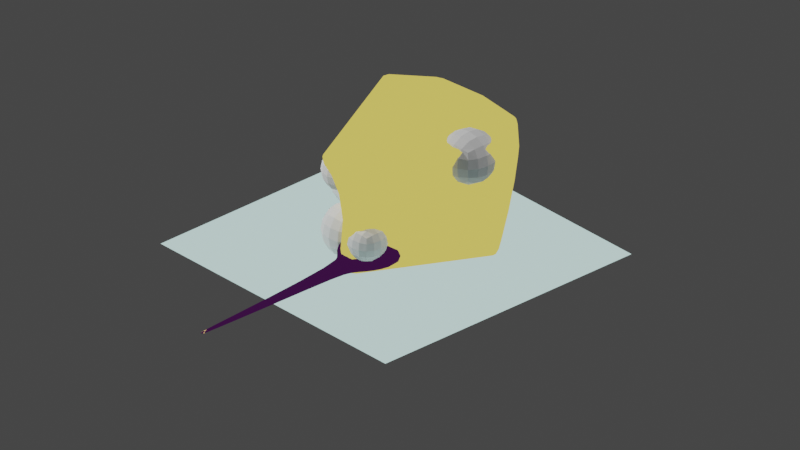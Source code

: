 # Source: rat.blend  (saved by Blender 3.5.10; exported with 4.5.12 LTS)
import bpy
from mathutils import Matrix  # noqa: F401  (used for matrix-valued properties, if any)

bpy.ops.wm.read_factory_settings(use_empty=True)
scene = bpy.context.scene
scene.name = 'Scene'

# ---- collections
col_collection = bpy.data.collections.new('Collection'); scene.collection.children.link(col_collection)
col_cheese_collection = bpy.data.collections.new('cheese-collection'); scene.collection.children.link(col_cheese_collection)
col_collection_3 = bpy.data.collections.new('Collection 3'); scene.collection.children.link(col_collection_3)

# ---- materials (node trees are filled in below, after node groups)
mat_floor = bpy.data.materials.new('floor')
mat_floor.use_transparent_shadow = False
mat_rat_fur = bpy.data.materials.new('rat-fur')
mat_rat_fur.use_transparent_shadow = False
mat_rat_outline = bpy.data.materials.new('rat-outline')
mat_rat_outline.use_backface_culling = True
mat_rat_outline.use_transparent_shadow = False
mat_cheese = bpy.data.materials.new('cheese')
mat_cheese.use_transparent_shadow = False

# ---- node groups
ng_auto_smooth = bpy.data.node_groups.new('Auto Smooth', 'GeometryNodeTree')
_s = ng_auto_smooth.interface.new_socket(name='Geometry', in_out='OUTPUT', socket_type='NodeSocketGeometry')
_s = ng_auto_smooth.interface.new_socket(name='Geometry', in_out='INPUT', socket_type='NodeSocketGeometry')
_s = ng_auto_smooth.interface.new_socket(name='Angle', in_out='INPUT', socket_type='NodeSocketFloat')
_s.subtype = 'ANGLE'
_s.min_value = 0.0
_s.max_value = 3.142
ng_auto_smooth.is_modifier = True
_N = ng_auto_smooth.nodes; _L = ng_auto_smooth.links
n0 = _N.new('NodeGroupOutput'); n0.name = 'Group Output'; n0.location = (480, -100)
n1 = _N.new('NodeGroupInput'); n1.name = 'Group Input'; n1.location = (-420, -300)
n2 = _N.new('NodeGroupInput'); n2.name = 'Group Input.001'; n2.location = (-60, -100)
n3 = _N.new('GeometryNodeSetShadeSmooth'); n3.name = 'Set Shade Smooth'; n3.location = (120, -100)
n3.domain = 'EDGE'
n4 = _N.new('GeometryNodeSetShadeSmooth'); n4.name = 'Set Shade Smooth.001'; n4.location = (300, -100)
n5 = _N.new('GeometryNodeInputMeshEdgeAngle'); n5.name = 'Edge Angle'; n5.location = (-420, -220)
n6 = _N.new('GeometryNodeInputEdgeSmooth'); n6.name = 'Is Edge Smooth'; n6.location = (-60, -160)
n7 = _N.new('GeometryNodeInputShadeSmooth'); n7.name = 'Is Face Smooth'; n7.location = (-240, -340)
n8 = _N.new('FunctionNodeBooleanMath'); n8.name = 'Boolean Math'; n8.location = (-60, -220)
n9 = _N.new('FunctionNodeCompare'); n9.name = 'Compare'; n9.location = (-240, -180)
n9.operation = 'LESS_EQUAL'
_L.new(n5.outputs[0], n9.inputs[0])
_L.new(n4.outputs[0], n0.inputs[0])
_L.new(n1.outputs[1], n9.inputs[1])
_L.new(n9.outputs[0], n8.inputs[0])
_L.new(n7.outputs[0], n8.inputs[1])
_L.new(n2.outputs[0], n3.inputs[0])
_L.new(n6.outputs[0], n3.inputs[1])
_L.new(n3.outputs[0], n4.inputs[0])
_L.new(n8.outputs[0], n3.inputs[2])
n0.is_active_output = True

# ---- material node trees
mat_floor.use_nodes = True; mat_floor.node_tree.nodes.clear()
_N = mat_floor.node_tree.nodes; _L = mat_floor.node_tree.links
n0 = _N.new('ShaderNodeShaderToRGB'); n0.name = 'Shader to RGB'; n0.location = (166, 302)
n1 = _N.new('ShaderNodeOutputMaterial'); n1.name = 'Material Output'; n1.location = (661, 298)
n2 = _N.new('ShaderNodeBsdfPrincipled'); n2.name = 'Principled BSDF'; n2.location = (-128, 306)
n2.distribution = 'GGX'
n2.subsurface_method = 'RANDOM_WALK_SKIN'
n2.inputs[3].default_value = 1.45
n2.inputs[27].default_value = (0.0, 0.0, 0.0, 1.0)
n2.inputs[28].default_value = 1.0
n3 = _N.new('ShaderNodeValToRGB'); n3.name = 'ColorRamp'; n3.location = (371, 305)
n3.color_ramp.interpolation = 'CONSTANT'
while len(n3.color_ramp.elements) > 1: n3.color_ramp.elements.remove(n3.color_ramp.elements[-1])
n3.color_ramp.elements[0].position = 0.0; n3.color_ramp.elements[0].color = (0.1313, 0.006778, 0.03539, 1.0)
_e = n3.color_ramp.elements.new(0.1); _e.color = (0.01249, 0.0275, 0.09101, 1.0)
_e = n3.color_ramp.elements.new(0.2159); _e.color = (0.03268, 0.1711, 0.4528, 1.0)
_e = n3.color_ramp.elements.new(0.3659); _e.color = (0.1317, 0.4498, 0.7231, 1.0)
_e = n3.color_ramp.elements.new(0.4318); _e.color = (0.569, 0.7942, 0.7676, 1.0)
_e = n3.color_ramp.elements.new(0.7); _e.color = (0.9892, 1.0, 0.7077, 1.0)
_e = n3.color_ramp.elements.new(0.9); _e.color = (0.9172, 1.0, 0.5904, 1.0)
_L.new(n2.outputs[0], n0.inputs[0])
_L.new(n0.outputs[0], n3.inputs[0])
_L.new(n3.outputs[0], n1.inputs[0])
n1.is_active_output = True
mat_rat_fur.use_nodes = True; mat_rat_fur.node_tree.nodes.clear()
_N = mat_rat_fur.node_tree.nodes; _L = mat_rat_fur.node_tree.links
n0 = _N.new('ShaderNodeShaderToRGB'); n0.name = 'Shader to RGB'; n0.location = (166, 302)
n1 = _N.new('ShaderNodeOutputMaterial'); n1.name = 'Material Output'; n1.location = (661, 298)
n2 = _N.new('ShaderNodeBsdfPrincipled'); n2.name = 'Principled BSDF'; n2.location = (-128, 306)
n2.distribution = 'GGX'
n2.subsurface_method = 'RANDOM_WALK_SKIN'
n2.inputs[3].default_value = 1.45
n2.inputs[27].default_value = (0.0, 0.0, 0.0, 1.0)
n2.inputs[28].default_value = 1.0
n3 = _N.new('ShaderNodeValToRGB'); n3.name = 'ColorRamp'; n3.location = (371, 305)
n3.color_ramp.interpolation = 'CONSTANT'
while len(n3.color_ramp.elements) > 1: n3.color_ramp.elements.remove(n3.color_ramp.elements[-1])
n3.color_ramp.elements[0].position = 0.0; n3.color_ramp.elements[0].color = (0.1313, 0.006778, 0.03539, 1.0)
_e = n3.color_ramp.elements.new(0.1); _e.color = (0.1313, 0.006778, 0.03539, 1.0)
_e = n3.color_ramp.elements.new(0.2159); _e.color = (0.4528, 0.1026, 0.03556, 1.0)
_e = n3.color_ramp.elements.new(0.3114); _e.color = (0.5333, 0.1931, 0.102, 1.0)
_e = n3.color_ramp.elements.new(0.4591); _e.color = (0.7231, 0.4462, 0.1728, 1.0)
_e = n3.color_ramp.elements.new(0.6); _e.color = (0.851, 0.6886, 0.2657, 1.0)
_e = n3.color_ramp.elements.new(0.7); _e.color = (0.9172, 1.0, 0.5904, 1.0)
_e = n3.color_ramp.elements.new(0.9); _e.color = (0.9172, 1.0, 0.5904, 1.0)
_L.new(n2.outputs[0], n0.inputs[0])
_L.new(n0.outputs[0], n3.inputs[0])
_L.new(n3.outputs[0], n1.inputs[0])
n1.is_active_output = True
mat_rat_outline.use_nodes = True; mat_rat_outline.node_tree.nodes.clear()
_N = mat_rat_outline.node_tree.nodes; _L = mat_rat_outline.node_tree.links
n0 = _N.new('ShaderNodeOutputMaterial'); n0.name = 'Material Output'; n0.location = (300, 300)
n1 = _N.new('ShaderNodeEmission'); n1.name = 'Emission'; n1.location = (80, 285)
n1.inputs[0].default_value = (0.0357, 0.004807, 0.0451, 1.0)
_L.new(n1.outputs[0], n0.inputs[0])
n0.is_active_output = True
mat_cheese.use_nodes = True; mat_cheese.node_tree.nodes.clear()
_N = mat_cheese.node_tree.nodes; _L = mat_cheese.node_tree.links
n0 = _N.new('ShaderNodeShaderToRGB'); n0.name = 'Shader to RGB'; n0.location = (166, 302)
n1 = _N.new('ShaderNodeOutputMaterial'); n1.name = 'Material Output'; n1.location = (661, 298)
n2 = _N.new('ShaderNodeBsdfPrincipled'); n2.name = 'Principled BSDF'; n2.location = (-128, 306)
n2.distribution = 'GGX'
n2.subsurface_method = 'RANDOM_WALK_SKIN'
n2.inputs[3].default_value = 1.45
n2.inputs[27].default_value = (0.0, 0.0, 0.0, 1.0)
n2.inputs[28].default_value = 1.0
n3 = _N.new('ShaderNodeValToRGB'); n3.name = 'ColorRamp'; n3.location = (371, 305)
n3.color_ramp.interpolation = 'CONSTANT'
while len(n3.color_ramp.elements) > 1: n3.color_ramp.elements.remove(n3.color_ramp.elements[-1])
n3.color_ramp.elements[0].position = 0.0; n3.color_ramp.elements[0].color = (0.1313, 0.01128, 0.01732, 1.0)
_e = n3.color_ramp.elements.new(0.1); _e.color = (0.1297, 0.01098, 0.01768, 1.0)
_e = n3.color_ramp.elements.new(0.1977); _e.color = (0.4528, 0.1974, 0.03705, 1.0)
_e = n3.color_ramp.elements.new(0.3114); _e.color = (0.5333, 0.2933, 0.048, 1.0)
_e = n3.color_ramp.elements.new(0.4591); _e.color = (0.7231, 0.582, 0.1085, 1.0)
_e = n3.color_ramp.elements.new(0.6); _e.color = (0.851, 0.7445, 0.08305, 1.0)
_e = n3.color_ramp.elements.new(0.7205); _e.color = (0.9752, 1.0, 0.1938, 1.0)
_e = n3.color_ramp.elements.new(0.8409); _e.color = (0.9172, 1.0, 0.5904, 1.0)
_L.new(n2.outputs[0], n0.inputs[0])
_L.new(n0.outputs[0], n3.inputs[0])
_L.new(n3.outputs[0], n1.inputs[0])
n1.is_active_output = True

# ---- world
world_world = bpy.data.worlds.new('World'); scene.world = world_world
world_world.use_nodes = True; world_world.node_tree.nodes.clear()
_N = world_world.node_tree.nodes; _L = world_world.node_tree.links
n0 = _N.new('ShaderNodeOutputWorld'); n0.name = 'World Output'; n0.location = (300, 300)
n1 = _N.new('ShaderNodeBackground'); n1.name = 'Background'; n1.location = (10, 300)
n1.inputs[0].default_value = (0.05088, 0.05088, 0.05088, 1.0)
_L.new(n1.outputs[0], n0.inputs[0])
n0.is_active_output = True
world_world.color = (0.05088, 0.05088, 0.05088)
world_world.use_sun_shadow = False
world_world.sun_shadow_jitter_overblur = 0.0

# ---- cameras
cam_camera = bpy.data.cameras.new('Camera')
cam_camera.type = 'ORTHO'
cam_camera.ortho_scale = 2.4

# ---- lights
light_sun = bpy.data.lights.new('Sun', 'SUN')
light_sun.transmission_factor = 0.0
light_sun.use_shadow = False
light_sun.energy = 0.5
light_point_002 = bpy.data.lights.new('Point.002', 'POINT')
light_point_002.transmission_factor = 0.0
light_point_002.use_shadow = False
light_point_002.energy = 40.0
light_point_002.shadow_maximum_resolution = 0.006
light_point_002.use_absolute_resolution = True
light_point_003 = bpy.data.lights.new('Point.003', 'POINT')
light_point_003.transmission_factor = 0.0
light_point_003.energy = 60.0
light_point_003.shadow_maximum_resolution = 0.006
light_point_003.use_absolute_resolution = True

# ---- meshes
me_plane = bpy.data.meshes.new('Plane')
me_plane.from_pydata([(-0.5, -0.5, 0.0), (0.5, -0.5, 0.0), (-0.5, 0.5, 0.0), (0.5, 0.5, 0.0)], [], [(0, 1, 3, 2)])
_uv = me_plane.uv_layers.new(name='UVMap')
_uv.uv.foreach_set('vector', [0.0, 0.0, 1.0, 0.0, 1.0, 1.0, 0.0, 1.0])
me_plane.materials.append(mat_floor)
me_plane.update()
me_cube_003 = bpy.data.meshes.new('Cube.003')
me_cube_003.from_pydata([(0.1027, 0.03412, 0.05841), (0.1198, 0.05113, 0.1301), (0.05016, 0.08439, 0.02467), (0.03424, 0.09757, 0.08846), (0.1116, 0.04477, 0.05375), (0.1307, 0.06345, 0.1225), (0.05506, 0.08534, 0.03846), (0.0388, 0.1062, 0.08255), (0.007802, 0.2299, 0.03803), (0.01739, 0.2799, 0.02954), (0.01188, 0.2802, 0.05052), (0.0, 0.2834, 0.02813), (0.0, 0.285, 0.05535), (0.0, 0.2288, 0.04113), (0.01896, 0.252, 0.02073), (0.01719, 0.2577, 0.0469), (0.0, 0.2563, 0.05552), (0.0, 0.2539, 0.01703), (0.0199, 0.2705, 0.02438), (0.01755, 0.2715, 0.05096), (0.0, 0.2707, 0.05852), (0.0, 0.2719, 0.02028), (0.01371, 0.2426, 0.04255), (0.0, 0.244, 0.04896), (0.0, 0.2346, 0.01667), (0.01622, 0.2831, 0.04145), (0.0, 0.2893, 0.04448), (0.02506, 0.2545, 0.03414), (0.02513, 0.2714, 0.0383), (0.0626, -0.1747, 0.01241), (0.06223, -0.1726, 0.06202), (0.08898, -0.02646, 0.0187), (0.08048, -0.01911, 0.08164), (0.0, -0.0106, 0.1348), (0.0, -0.02876, 0.0002663), (0.04096, -0.01259, 0.122), (0.0491, -0.0275, 0.001631), (0.08403, -0.14, 0.07854), (0.0, -0.1333, 0.1251), (0.0, -0.1338, 8.957e-05), (0.04025, -0.1338, 0.1154), (0.04194, -0.1362, 0.001042), (0.08815, -0.1376, 0.01479), (0.04612, 0.08274, 0.0181), (0.0, 0.1134, 0.09374), (0.0, 0.08605, 0.004324), (0.02477, 0.1098, 0.08907), (0.02796, 0.0836, 0.007562), (0.09812, -0.08679, 0.01528), (0.09282, -0.08571, 0.08809), (0.0, -0.08396, 0.1426), (0.0, -0.08522, -3.725e-09), (0.04651, -0.08295, 0.1312), (0.05139, -0.08681, 0.0008607), (0.0, -0.774, 0.005681), (0.0, -0.7803, 0.01142), (0.0, -0.2419, 0.002579), (0.0, -0.2409, 0.03853), (0.002821, -0.772, 0.006974), (0.002465, -0.7767, 0.009879), (0.01707, -0.2415, 0.009442), (0.01701, -0.2409, 0.02964), (0.01266, 0.2327, 0.01745), (0.1192, 0.03097, 0.0909), (0.1313, 0.04558, 0.08451), (0.06759, 0.05546, 0.03685), (0.07197, 0.08164, 0.1379), (0.07733, 0.0678, 0.03304), (0.08789, 0.0975, 0.1259), (0.08417, 0.06535, 0.07888), (0.06944, 0.04999, 0.09439), (0.113, 0.07896, 0.1305), (0.1168, 0.06123, 0.08226), (0.1031, 0.06706, 0.1402), (0.09765, 0.05385, 0.04228), (0.09383, 0.03598, 0.09574), (0.04828, 0.09529, 0.1024), (0.06497, 0.07809, 0.02857), (0.05359, 0.1057, 0.09373), (0.06397, 0.0804, 0.07111), (0.08781, 0.04228, 0.04801), (0.05679, 0.07067, 0.02954), (0.1229, 0.03848, 0.1124), (0.0524, 0.1005, 0.07121), (0.1353, 0.05363, 0.1068), (0.09524, 0.09694, 0.1056), (0.06829, 0.06097, 0.1176), (0.09673, 0.04516, 0.1209), (0.1202, 0.07417, 0.1101), (0.06993, 0.1011, 0.0899), (0.1126, 0.03, 0.07341), (0.1223, 0.04106, 0.06796), (0.07051, 0.05034, 0.06661), (0.07928, 0.05598, 0.05525), (0.09168, 0.0349, 0.07295), (0.1071, 0.0513, 0.05848), (0.06382, 0.07065, 0.0548), (0.0, -0.5169, 0.002604), (0.0, -0.5169, 0.02248), (0.008569, -0.5162, 0.006775), (0.008781, -0.5162, 0.01674), (0.0, -0.7973, 0.008371), (0.0, -0.1966, 0.05571), (0.01961, -0.2412, 0.01991), (0.003076, -0.7778, 0.008433), (0.01052, -0.5162, 0.01208), (0.008462, -0.2415, 0.004017), (0.009505, -0.2409, 0.03688), (0.001801, -0.7764, 0.006133), (0.001589, -0.7788, 0.01074), (0.004604, -0.5167, 0.02127), (0.004403, -0.5167, 0.003073), (0.001423, -0.7962, 0.008367), (0.0, -0.2042, 0.002445), (0.03214, -0.2058, 0.01013), (0.0219, -0.1964, 0.04981), (0.0156, -0.2057, 0.004599), (0.09636, -0.02346, 0.04297), (0.1103, -0.08667, 0.04612), (0.09977, -0.1424, 0.04028), (0.03481, -0.2023, 0.02383), (0.07265, -0.1789, 0.03199), (0.0, -0.1692, 0.0012), (0.03214, -0.1717, 0.002875), (0.0, 0.2134, 0.01633), (0.0, 0.1951, 0.01486), (0.01428, 0.203, 0.01819), (0.01364, 0.2155, 0.01846), (0.0, 0.2037, 0.04235), (0.0, 0.2158, 0.0377), (0.0147, 0.2008, 0.02761), (0.01354, 0.219, 0.02719), (0.00629, 0.2162, 0.0336), (0.007062, 0.2031, 0.0374), (0.01009, 0.2135, 0.01679), (0.01034, 0.2023, 0.01616), (0.03018, -0.1984, 0.03936), (0.0, -0.1669, 0.08889), (0.03204, -0.1688, 0.08231), (0.02655, 0.155, 0.02657), (0.01877, 0.153, 0.01282), (0.02672, 0.1537, 0.01828), (0.0608, 0.0621, 0.05947), (0.06091, 0.06531, 0.08578), (0.0, 0.1203, 0.08461), (0.06009, 0.0882, 0.06656), (0.05929, 0.08025, 0.04967), (0.0439, 0.08688, 0.03077), (0.02406, 0.1172, 0.07785), (0.04023, 0.09765, 0.05493), (0.05163, 0.07303, 0.03476), (0.04938, 0.07362, 0.05823), (0.0, 0.09988, 0.005659), (0.0257, 0.1007, 0.008856), (0.04235, 0.09653, 0.01814)], [], [(88, 71, 5, 84), (84, 5, 1, 82), (80, 74, 4, 0), (71, 73, 1, 5), (26, 12, 10, 25), (27, 15, 22, 131), (125, 135, 140, 153, 152), (22, 23, 13, 8), (148, 149, 130, 133), (19, 20, 16, 15), (21, 18, 14, 17), (28, 19, 15, 27), (25, 10, 19, 28), (11, 9, 18, 21), (10, 12, 20, 19), (15, 16, 23, 22), (17, 14, 62, 24), (126, 130, 139, 141), (9, 25, 28, 18), (18, 28, 27, 14), (11, 26, 25, 9), (42, 119, 121, 29), (41, 42, 29, 123), (40, 38, 137, 138), (61, 103, 120, 136), (29, 121, 120, 114), (37, 40, 138, 30), (39, 41, 123, 122), (45, 47, 36, 34), (148, 144, 44, 46), (46, 44, 33, 35), (47, 43, 31, 36), (119, 118, 49, 37), (49, 52, 40, 37), (52, 50, 38, 40), (41, 39, 51, 53), (135, 126, 141, 140), (133, 128, 144, 148), (132, 8, 13, 129), (131, 22, 8, 132), (134, 62, 14, 127), (31, 117, 118, 48), (36, 31, 48, 53), (35, 33, 50, 52), (32, 35, 52, 49), (34, 36, 53, 51), (106, 116, 114, 60), (105, 100, 59, 104), (112, 109, 55, 101), (111, 99, 58, 108), (110, 98, 55, 109), (14, 27, 131, 127), (91, 64, 63, 90), (95, 72, 64, 91), (94, 75, 70, 92), (96, 79, 69, 93), (78, 76, 66, 68), (81, 77, 67, 65), (89, 78, 68, 85), (87, 73, 66, 86), (82, 1, 73, 87), (90, 63, 75, 94), (93, 69, 72, 95), (68, 66, 73, 71), (65, 67, 74, 80), (85, 68, 71, 88), (83, 7, 78, 89), (2, 6, 77, 81), (7, 3, 76, 78), (92, 70, 143, 142), (86, 3, 143, 70), (69, 85, 88, 72), (63, 82, 87, 75), (75, 87, 86, 70), (79, 89, 85, 69), (64, 84, 82, 63), (72, 88, 84, 64), (65, 92, 142, 81), (67, 93, 95, 74), (0, 90, 94, 80), (77, 96, 93, 67), (80, 94, 92, 65), (74, 95, 91, 4), (4, 91, 90, 0), (107, 57, 98, 110), (106, 60, 99, 111), (103, 61, 100, 105), (60, 103, 105, 99), (108, 112, 101, 54), (99, 105, 104, 58), (103, 60, 114, 120), (116, 123, 29, 114), (58, 104, 112, 108), (56, 106, 111, 97), (61, 107, 110, 100), (100, 110, 109, 59), (97, 111, 108, 54), (104, 59, 109, 112), (136, 115, 107, 61), (30, 138, 115, 136), (116, 106, 56, 113), (117, 150, 151, 32), (48, 42, 41, 53), (121, 119, 37, 30), (120, 121, 30, 136), (122, 123, 116, 113), (131, 132, 133, 130), (130, 126, 127, 131), (132, 129, 128, 133), (124, 134, 135, 125), (134, 127, 126, 135), (24, 62, 134, 124), (107, 115, 102, 57), (139, 147, 154, 141), (48, 118, 119, 42), (138, 137, 102, 115), (118, 117, 32, 49), (140, 141, 154, 153), (76, 3, 86, 66), (150, 117, 31, 43), (151, 46, 35, 32), (139, 130, 149, 147), (145, 146, 6, 83), (6, 146, 96, 77), (145, 83, 89, 79), (146, 145, 79, 96), (83, 6, 147, 149), (6, 2, 154, 147), (142, 143, 151, 150), (7, 83, 149, 148), (2, 81, 43, 154), (3, 7, 148, 46), (81, 142, 150, 43), (143, 3, 46, 151), (153, 154, 43, 47), (152, 153, 47, 45)])
me_cube_003.polygons.foreach_set('use_smooth', [True] * 136)
_uv = me_cube_003.uv_layers.new(name='UVMap')
_uv.uv.foreach_set('vector', [0.5625, 0.6875, 0.625, 0.6875, 0.625, 0.75, 0.5625, 0.75, 0.5625, 0.75, 0.625, 0.75, 0.625, 1.0, 0.5625, 1.0, 0.125, 0.6875, 0.375, 0.6875, 0.375, 0.75, 0.125, 0.75, 0.625, 0.6875, 0.875, 0.6875, 0.875, 0.75, 0.625, 0.75, 0.5, 0.375, 0.625, 0.375, 0.625, 0.5, 0.5, 0.5, 0.5, 0.625, 0.625, 0.625, 0.625, 0.6875, 0.4997, 0.6821, 0.25, 0.502, 0.3125, 0.502, 0.3125, 0.5279, 0.3125, 0.554, 0.25, 0.5548, 0.625, 0.6875, 0.75, 0.6875, 0.75, 0.75, 0.625, 0.75, 0.6875, 0.5577, 0.625, 0.5625, 0.625, 0.5019, 0.6875, 0.5021, 0.625, 0.5625, 0.75, 0.5625, 0.75, 0.625, 0.625, 0.625, 0.25, 0.5625, 0.375, 0.5625, 0.375, 0.625, 0.25, 0.625, 0.5, 0.5625, 0.625, 0.5625, 0.625, 0.625, 0.5, 0.625, 0.5, 0.5, 0.625, 0.5, 0.625, 0.5625, 0.5, 0.5625, 0.25, 0.5, 0.375, 0.5, 0.375, 0.5625, 0.25, 0.5625, 0.625, 0.5, 0.75, 0.5, 0.75, 0.5625, 0.625, 0.5625, 0.625, 0.625, 0.75, 0.625, 0.75, 0.6875, 0.625, 0.6875, 0.25, 0.625, 0.375, 0.625, 0.3282, 0.6875, 0.25, 0.6875, 0.375, 0.5019, 0.625, 0.5019, 0.4789, 0.5281, 0.375, 0.5272, 0.375, 0.5, 0.5, 0.5, 0.5, 0.5625, 0.375, 0.5625, 0.375, 0.5625, 0.5, 0.5625, 0.5, 0.625, 0.375, 0.625, 0.375, 0.375, 0.5, 0.375, 0.5, 0.5, 0.375, 0.5, 0.375, 0.6875, 0.5158, 0.6875, 0.5341, 0.75, 0.375, 0.75, 0.3125, 0.6875, 0.375, 0.6875, 0.375, 0.75, 0.3125, 0.7195, 0.6875, 0.6875, 0.75, 0.6875, 0.75, 0.7206, 0.6875, 0.7184, 0.625, 0.5, 0.5, 0.5, 0.5, 0.5, 0.5595, 0.5, 0.375, 0.75, 0.5341, 0.75, 0.4916, 0.8125, 0.375, 0.8125, 0.625, 0.6875, 0.6875, 0.6875, 0.6875, 0.7184, 0.625, 0.75, 0.25, 0.6875, 0.3125, 0.6875, 0.3125, 0.7195, 0.25, 0.7164, 0.25, 0.5625, 0.3125, 0.5625, 0.3125, 0.625, 0.25, 0.625, 0.6875, 0.5577, 0.75, 0.5579, 0.75, 0.5625, 0.6875, 0.5625, 0.6875, 0.5625, 0.75, 0.5625, 0.75, 0.625, 0.6875, 0.625, 0.3125, 0.5625, 0.375, 0.5625, 0.375, 0.625, 0.3125, 0.625, 0.5158, 0.6875, 0.4858, 0.6562, 0.625, 0.6562, 0.625, 0.6875, 0.625, 0.6562, 0.6875, 0.6562, 0.6875, 0.6875, 0.625, 0.6875, 0.6875, 0.6562, 0.75, 0.6562, 0.75, 0.6875, 0.6875, 0.6875, 0.3125, 0.6875, 0.25, 0.6875, 0.25, 0.6562, 0.3125, 0.6562, 0.3125, 0.502, 0.375, 0.5019, 0.375, 0.5272, 0.3125, 0.5279, 0.6875, 0.5021, 0.75, 0.5023, 0.75, 0.5579, 0.6875, 0.5577, 0.5252, 0.75, 0.625, 0.75, 0.625, 0.875, 0.5273, 0.875, 0.5114, 0.6774, 0.625, 0.6875, 0.625, 0.75, 0.5252, 0.75, 0.3672, 0.7395, 0.3282, 0.6875, 0.375, 0.625, 0.375, 0.682, 0.375, 0.625, 0.4814, 0.625, 0.4858, 0.6562, 0.375, 0.6562, 0.3125, 0.625, 0.375, 0.625, 0.375, 0.6562, 0.3125, 0.6562, 0.6875, 0.625, 0.75, 0.625, 0.75, 0.6562, 0.6875, 0.6562, 0.625, 0.625, 0.6875, 0.625, 0.6875, 0.6562, 0.625, 0.6562, 0.25, 0.625, 0.3125, 0.625, 0.3125, 0.6562, 0.25, 0.6562, 0.25, 0.5, 0.2781, 0.5, 0.375, 0.5, 0.375, 0.5, 0.5, 0.625, 0.625, 0.625, 0.625, 0.75, 0.5, 0.75, 0.5, 0.875, 0.625, 0.875, 0.625, 1.0, 0.5, 1.0, 0.25, 0.625, 0.375, 0.625, 0.375, 0.75, 0.25, 0.75, 0.75, 0.625, 0.875, 0.625, 0.875, 0.75, 0.75, 0.75, 0.375, 0.625, 0.5, 0.625, 0.4951, 0.6819, 0.375, 0.682, 0.4375, 0.75, 0.5, 0.75, 0.5, 1.0, 0.4375, 1.0, 0.4375, 0.6875, 0.5, 0.6875, 0.5, 0.75, 0.4375, 0.75, 0.4375, 0.0625, 0.5, 0.0625, 0.5, 0.125, 0.4375, 0.125, 0.4375, 0.5625, 0.5, 0.5625, 0.5, 0.625, 0.4375, 0.625, 0.625, 0.5625, 0.875, 0.5625, 0.875, 0.625, 0.625, 0.625, 0.125, 0.5625, 0.375, 0.5625, 0.375, 0.625, 0.125, 0.625, 0.5625, 0.5625, 0.625, 0.5625, 0.625, 0.625, 0.5625, 0.625, 0.5625, 0.0625, 0.625, 0.0625, 0.625, 0.125, 0.5625, 0.125, 0.5625, 0.0, 0.625, 0.0, 0.625, 0.0625, 0.5625, 0.0625, 0.4375, 0.0, 0.5, 0.0, 0.5, 0.0625, 0.4375, 0.0625, 0.4375, 0.625, 0.5, 0.625, 0.5, 0.6875, 0.4375, 0.6875, 0.625, 0.625, 0.875, 0.625, 0.875, 0.6875, 0.625, 0.6875, 0.125, 0.625, 0.375, 0.625, 0.375, 0.6875, 0.125, 0.6875, 0.5625, 0.625, 0.625, 0.625, 0.625, 0.6875, 0.5625, 0.6875, 0.5625, 0.5, 0.625, 0.5, 0.625, 0.5625, 0.5625, 0.5625, 0.125, 0.5, 0.375, 0.5, 0.375, 0.5625, 0.125, 0.5625, 0.625, 0.5, 0.875, 0.5, 0.875, 0.5625, 0.625, 0.5625, 0.4375, 0.125, 0.5, 0.125, 0.5, 0.1533, 0.4375, 0.1566, 0.5625, 0.125, 0.5625, 0.1875, 0.5, 0.1533, 0.5, 0.125, 0.5, 0.625, 0.5625, 0.625, 0.5625, 0.6875, 0.5, 0.6875, 0.5, 0.0, 0.5625, 0.0, 0.5625, 0.0625, 0.5, 0.0625, 0.5, 0.0625, 0.5625, 0.0625, 0.5625, 0.125, 0.5, 0.125, 0.5, 0.5625, 0.5625, 0.5625, 0.5625, 0.625, 0.5, 0.625, 0.5, 0.75, 0.5625, 0.75, 0.5625, 1.0, 0.5, 1.0, 0.5, 0.6875, 0.5625, 0.6875, 0.5625, 0.75, 0.5, 0.75, 0.375, 0.125, 0.4375, 0.125, 0.4375, 0.1566, 0.375, 0.1875, 0.375, 0.625, 0.4375, 0.625, 0.4375, 0.6875, 0.375, 0.6875, 0.375, 0.0, 0.4375, 0.0, 0.4375, 0.0625, 0.375, 0.0625, 0.375, 0.5625, 0.4375, 0.5625, 0.4375, 0.625, 0.375, 0.625, 0.375, 0.0625, 0.4375, 0.0625, 0.4375, 0.125, 0.375, 0.125, 0.375, 0.6875, 0.4375, 0.6875, 0.4375, 0.75, 0.375, 0.75, 0.375, 0.75, 0.4375, 0.75, 0.4375, 1.0, 0.375, 1.0, 0.75, 0.5, 0.875, 0.5, 0.875, 0.625, 0.75, 0.625, 0.25, 0.5, 0.375, 0.5, 0.375, 0.625, 0.25, 0.625, 0.5, 0.5, 0.625, 0.5, 0.625, 0.625, 0.5, 0.625, 0.375, 0.5, 0.5, 0.5, 0.5, 0.625, 0.375, 0.625, 0.375, 0.875, 0.5, 0.875, 0.5, 1.0, 0.375, 1.0, 0.375, 0.625, 0.5, 0.625, 0.5, 0.75, 0.375, 0.75, 0.5, 0.5, 0.375, 0.5, 0.375, 0.5, 0.5, 0.5, 0.2883, 0.75, 0.3125, 0.7195, 0.375, 0.75, 0.3125, 0.75, 0.375, 0.75, 0.5, 0.75, 0.5, 0.875, 0.375, 0.875, 0.125, 0.5, 0.25, 0.5, 0.25, 0.625, 0.125, 0.625, 0.625, 0.5, 0.75, 0.5, 0.75, 0.625, 0.625, 0.625, 0.625, 0.625, 0.75, 0.625, 0.75, 0.75, 0.625, 0.75, 0.125, 0.625, 0.25, 0.625, 0.25, 0.75, 0.125, 0.75, 0.5, 0.75, 0.625, 0.75, 0.625, 0.875, 0.5, 0.875, 0.5595, 0.5, 0.625, 0.5, 0.75, 0.5, 0.625, 0.5, 0.625, 0.75, 0.6875, 0.7184, 0.625, 0.8125, 0.5551, 0.8125, 0.2781, 0.5, 0.25, 0.5, 0.125, 0.5, 0.125, 0.5, 0.4814, 0.625, 0.514, 0.5703, 0.625, 0.5704, 0.625, 0.625, 0.375, 0.6562, 0.375, 0.6875, 0.3125, 0.6875, 0.3125, 0.6562, 0.5341, 0.75, 0.5158, 0.6875, 0.625, 0.6875, 0.625, 0.75, 0.4916, 0.8125, 0.5341, 0.75, 0.625, 0.75, 0.5551, 0.8125, 0.25, 0.7164, 0.3125, 0.7195, 0.2883, 0.75, 0.25, 0.75, 0.625, 0.5, 0.6875, 0.5, 0.6875, 0.5021, 0.625, 0.5019, 0.625, 0.5019, 0.375, 0.5019, 0.4236, 0.5, 0.625, 0.5, 0.6875, 0.5, 0.75, 0.5, 0.75, 0.5023, 0.6875, 0.5021, 0.2519, 0.5, 0.3125, 0.5, 0.3125, 0.502, 0.25, 0.502, 0.3342, 0.5, 0.375, 0.5, 0.375, 0.5019, 0.3125, 0.502, 0.25, 0.6875, 0.3282, 0.6875, 0.3672, 0.7395, 0.25, 0.7411, 0.75, 0.5, 0.625, 0.5, 0.875, 0.5, 0.875, 0.5, 0.4789, 0.5281, 0.5187, 0.5625, 0.375, 0.5556, 0.375, 0.5272, 0.375, 0.6562, 0.4858, 0.6562, 0.5158, 0.6875, 0.375, 0.6875, 0.6875, 0.7184, 0.75, 0.7206, 0.75, 0.75, 0.6875, 0.75, 0.4858, 0.6562, 0.4814, 0.625, 0.625, 0.625, 0.625, 0.6562, 0.3125, 0.5279, 0.375, 0.5272, 0.375, 0.5556, 0.3125, 0.554, 0.625, 0.1875, 0.5625, 0.1875, 0.5625, 0.125, 0.625, 0.125, 0.514, 0.5703, 0.4814, 0.625, 0.375, 0.625, 0.375, 0.5625, 0.625, 0.5704, 0.6875, 0.5625, 0.6875, 0.625, 0.625, 0.625, 0.4789, 0.5281, 0.625, 0.5019, 0.625, 0.5625, 0.5187, 0.5625, 0.5, 0.5504, 0.4375, 0.5468, 0.4375, 0.5468, 0.5, 0.5504, 0.375, 0.5, 0.4375, 0.5468, 0.4375, 0.5625, 0.375, 0.5625, 0.5, 0.5504, 0.5625, 0.5, 0.5625, 0.5625, 0.5, 0.5625, 0.4375, 0.5468, 0.5, 0.5504, 0.5, 0.5625, 0.4375, 0.5625, 0.5, 0.5504, 0.4375, 0.5468, 0.4375, 0.5468, 0.5, 0.5504, 0.375, 0.5, 0.125, 0.5, 0.125, 0.5, 0.375, 0.5, 0.4375, 0.1566, 0.5, 0.1533, 0.5, 0.1533, 0.4375, 0.1566, 0.625, 0.5, 0.5625, 0.5, 0.5625, 0.5, 0.625, 0.5, 0.125, 0.5, 0.125, 0.5625, 0.125, 0.5625, 0.125, 0.5, 0.875, 0.5, 0.625, 0.5, 0.625, 0.5, 0.875, 0.5, 0.375, 0.1875, 0.4375, 0.1566, 0.4375, 0.1566, 0.375, 0.1875, 0.5, 0.1533, 0.5625, 0.1875, 0.5625, 0.1875, 0.5, 0.1533, 0.3125, 0.554, 0.375, 0.5556, 0.375, 0.5625, 0.3125, 0.5625, 0.25, 0.5548, 0.3125, 0.554, 0.3125, 0.5625, 0.25, 0.5625])
me_cube_003.materials.append(mat_rat_fur)
me_cube_003.materials.append(mat_rat_outline)
me_cube_003.update()
me_cube_001 = bpy.data.meshes.new('Cube.001')
me_cube_001.from_pydata([(0.2231, -1.0, -1.0), (0.2764, -1.304, 1.0), (1.22, 0.9476, -1.0), (1.519, 1.125, 1.0), (0.0, 1.482, -1.0), (0.0, 1.79, 1.0), (0.0, -1.144, -1.0), (0.0, -1.448, 1.0), (0.8566, 1.699, 1.0), (0.1159, -1.083, -1.0), (0.6885, 1.408, -1.0), (0.1416, -1.387, 1.0), (1.246, 1.027, -0.7079), (1.455, 1.154, 0.6922), (1.298, 1.115, -0.2612), (1.374, 1.161, 0.2513), (0.2231, -0.9193, -0.7034), (0.2588, -1.113, 0.6691), (0.2279, -0.8752, -0.2621), (0.2409, -0.9462, 0.2403), (0.0, -1.063, -0.7034), (0.0, -1.254, 0.6638), (0.0, -1.019, -0.2627), (0.0, -1.089, 0.2377), (0.0, 1.779, 0.6939), (0.0, 1.559, -0.7151), (0.0, 1.74, 0.2511), (0.0, 1.66, -0.2646), (0.133, -1.194, 0.6651), (0.1159, -1.002, -0.7034), (0.1245, -1.028, 0.2383), (0.1182, -0.9578, -0.2626), (0.8049, 1.693, 0.6925), (0.6885, 1.486, -0.7156), (0.7467, 1.661, 0.2504), (0.7041, 1.585, -0.265), (-0.2231, -1.0, -1.0), (-0.2764, -1.304, 1.0), (-1.22, 0.9476, -1.0), (-1.519, 1.125, 1.0), (-0.8566, 1.699, 1.0), (-0.09411, -1.096, -1.0), (-0.6885, 1.408, -1.0), (-0.1198, -1.4, 1.0), (-1.246, 1.027, -0.7079), (-1.455, 1.154, 0.6922), (-1.298, 1.115, -0.2612), (-1.374, 1.161, 0.2513), (-0.2231, -0.9193, -0.7034), (-0.2588, -1.113, 0.6691), (-0.2279, -0.8752, -0.2621), (-0.2409, -0.9462, 0.2403), (-0.1112, -1.207, 0.6651), (-0.09411, -1.015, -0.7034), (-0.1027, -1.041, 0.2383), (-0.0964, -0.9708, -0.2626), (-0.8049, 1.693, 0.6925), (-0.6885, 1.486, -0.7156), (-0.7467, 1.661, 0.2504), (-0.7041, 1.585, -0.265)], [], [(0, 16, 29, 9), (2, 12, 16, 0), (10, 2, 0, 9), (8, 5, 7, 11), (4, 25, 33, 10), (9, 29, 20, 6), (3, 8, 11, 1), (4, 10, 9, 6), (24, 5, 8, 32), (17, 1, 11, 28), (28, 11, 7, 21), (32, 8, 3, 13), (13, 3, 1, 17), (24, 32, 34, 26), (26, 34, 35, 27), (27, 35, 33, 25), (17, 28, 30, 19), (19, 30, 31, 18), (18, 31, 29, 16), (28, 21, 23, 30), (30, 23, 22, 31), (31, 22, 20, 29), (13, 17, 19, 15), (15, 19, 18, 14), (14, 18, 16, 12), (32, 13, 15, 34), (34, 15, 14, 35), (35, 14, 12, 33), (10, 33, 12, 2), (36, 41, 53, 48), (38, 36, 48, 44), (42, 41, 36, 38), (40, 43, 7, 5), (4, 42, 57, 25), (41, 6, 20, 53), (39, 37, 43, 40), (4, 6, 41, 42), (24, 56, 40, 5), (49, 52, 43, 37), (52, 21, 7, 43), (56, 45, 39, 40), (45, 49, 37, 39), (24, 26, 58, 56), (26, 27, 59, 58), (27, 25, 57, 59), (49, 51, 54, 52), (51, 50, 55, 54), (50, 48, 53, 55), (52, 54, 23, 21), (54, 55, 22, 23), (55, 53, 20, 22), (45, 47, 51, 49), (47, 46, 50, 51), (46, 44, 48, 50), (56, 58, 47, 45), (58, 59, 46, 47), (59, 57, 44, 46), (42, 38, 44, 57)])
me_cube_001.polygons.foreach_set('use_smooth', [True] * 58)
_uv = me_cube_001.uv_layers.new(name='UVMap')
_uv.uv.foreach_set('vector', [0.375, 0.75, 0.4121, 0.75, 0.4121, 0.8125, 0.375, 0.8125, 0.375, 0.5, 0.4115, 0.5, 0.4121, 0.75, 0.375, 0.75, 0.3125, 0.5, 0.375, 0.5, 0.375, 0.75, 0.3125, 0.75, 0.6875, 0.5, 0.75, 0.5, 0.75, 0.75, 0.6875, 0.75, 0.375, 0.375, 0.4106, 0.375, 0.4105, 0.4375, 0.375, 0.4375, 0.375, 0.8125, 0.4121, 0.8125, 0.4121, 0.875, 0.375, 0.875, 0.625, 0.5, 0.6875, 0.5, 0.6875, 0.75, 0.625, 0.75, 0.25, 0.5, 0.3125, 0.5, 0.3125, 0.75, 0.25, 0.75, 0.5867, 0.375, 0.625, 0.375, 0.625, 0.4375, 0.5866, 0.4375, 0.5836, 0.75, 0.625, 0.75, 0.625, 0.8125, 0.5831, 0.8125, 0.5831, 0.8125, 0.625, 0.8125, 0.625, 0.875, 0.583, 0.875, 0.5866, 0.4375, 0.625, 0.4375, 0.625, 0.5, 0.5865, 0.5, 0.5865, 0.5, 0.625, 0.5, 0.625, 0.75, 0.5836, 0.75, 0.5867, 0.375, 0.5866, 0.4375, 0.5312, 0.4394, 0.5313, 0.3752, 0.5313, 0.3752, 0.5312, 0.4394, 0.4664, 0.4394, 0.4662, 0.3752, 0.4662, 0.3752, 0.4664, 0.4394, 0.4105, 0.4375, 0.4106, 0.375, 0.5836, 0.75, 0.5831, 0.8125, 0.5341, 0.8117, 0.5329, 0.7523, 0.5329, 0.7523, 0.5341, 0.8117, 0.4648, 0.8112, 0.4658, 0.7523, 0.4658, 0.7523, 0.4648, 0.8112, 0.4121, 0.8125, 0.4121, 0.75, 0.5831, 0.8125, 0.583, 0.875, 0.534, 0.875, 0.5341, 0.8117, 0.5341, 0.8117, 0.534, 0.875, 0.4648, 0.875, 0.4648, 0.8112, 0.4648, 0.8112, 0.4648, 0.875, 0.4121, 0.875, 0.4121, 0.8125, 0.5865, 0.5, 0.5836, 0.75, 0.5329, 0.7523, 0.5317, 0.5025, 0.5317, 0.5025, 0.5329, 0.7523, 0.4658, 0.7523, 0.4669, 0.5026, 0.4669, 0.5026, 0.4658, 0.7523, 0.4121, 0.75, 0.4115, 0.5, 0.5866, 0.4375, 0.5865, 0.5, 0.5317, 0.5025, 0.5312, 0.4394, 0.5312, 0.4394, 0.5317, 0.5025, 0.4669, 0.5026, 0.4664, 0.4394, 0.4664, 0.4394, 0.4669, 0.5026, 0.4115, 0.5, 0.4105, 0.4375, 0.375, 0.4375, 0.4105, 0.4375, 0.4115, 0.5, 0.375, 0.5, 0.375, 0.75, 0.375, 0.8125, 0.4121, 0.8125, 0.4121, 0.75, 0.375, 0.5, 0.375, 0.75, 0.4121, 0.75, 0.4115, 0.5, 0.3125, 0.5, 0.3125, 0.75, 0.375, 0.75, 0.375, 0.5, 0.6875, 0.5, 0.6875, 0.75, 0.75, 0.75, 0.75, 0.5, 0.375, 0.375, 0.375, 0.4375, 0.4105, 0.4375, 0.4106, 0.375, 0.375, 0.8125, 0.375, 0.875, 0.4121, 0.875, 0.4121, 0.8125, 0.625, 0.5, 0.625, 0.75, 0.6875, 0.75, 0.6875, 0.5, 0.25, 0.5, 0.25, 0.75, 0.3125, 0.75, 0.3125, 0.5, 0.5867, 0.375, 0.5866, 0.4375, 0.625, 0.4375, 0.625, 0.375, 0.5836, 0.75, 0.5831, 0.8125, 0.625, 0.8125, 0.625, 0.75, 0.5831, 0.8125, 0.583, 0.875, 0.625, 0.875, 0.625, 0.8125, 0.5866, 0.4375, 0.5865, 0.5, 0.625, 0.5, 0.625, 0.4375, 0.5865, 0.5, 0.5836, 0.75, 0.625, 0.75, 0.625, 0.5, 0.5867, 0.375, 0.5313, 0.3752, 0.5312, 0.4394, 0.5866, 0.4375, 0.5313, 0.3752, 0.4662, 0.3752, 0.4664, 0.4394, 0.5312, 0.4394, 0.4662, 0.3752, 0.4106, 0.375, 0.4105, 0.4375, 0.4664, 0.4394, 0.5836, 0.75, 0.5329, 0.7523, 0.5341, 0.8117, 0.5831, 0.8125, 0.5329, 0.7523, 0.4658, 0.7523, 0.4648, 0.8112, 0.5341, 0.8117, 0.4658, 0.7523, 0.4121, 0.75, 0.4121, 0.8125, 0.4648, 0.8112, 0.5831, 0.8125, 0.5341, 0.8117, 0.534, 0.875, 0.583, 0.875, 0.5341, 0.8117, 0.4648, 0.8112, 0.4648, 0.875, 0.534, 0.875, 0.4648, 0.8112, 0.4121, 0.8125, 0.4121, 0.875, 0.4648, 0.875, 0.5865, 0.5, 0.5317, 0.5025, 0.5329, 0.7523, 0.5836, 0.75, 0.5317, 0.5025, 0.4669, 0.5026, 0.4658, 0.7523, 0.5329, 0.7523, 0.4669, 0.5026, 0.4115, 0.5, 0.4121, 0.75, 0.4658, 0.7523, 0.5866, 0.4375, 0.5312, 0.4394, 0.5317, 0.5025, 0.5865, 0.5, 0.5312, 0.4394, 0.4664, 0.4394, 0.4669, 0.5026, 0.5317, 0.5025, 0.4664, 0.4394, 0.4105, 0.4375, 0.4115, 0.5, 0.4669, 0.5026, 0.375, 0.4375, 0.375, 0.5, 0.4115, 0.5, 0.4105, 0.4375])
me_cube_001.materials.append(mat_cheese)
me_cube_001.update()
me_cube_002 = bpy.data.meshes.new('Cube.002')
me_cube_002.from_pydata([(-0.03925, -0.03925, -0.03925), (-0.03925, -0.03925, 0.03925), (-0.03925, 0.03925, -0.03925), (-0.03925, 0.03925, 0.03925), (0.03925, -0.03925, -0.03925), (0.03925, -0.03925, 0.03925), (0.03925, 0.03925, -0.03925), (0.03925, 0.03925, 0.03925), (-0.04497, 0.02329, -0.04497), (-0.04785, -2.328e-10, -0.04785), (-0.04497, -0.02329, -0.04497), (-0.04497, -0.04497, -0.02329), (-0.04785, -0.04785, 1.164e-10), (-0.04497, -0.04497, 0.02329), (-0.04497, -0.02329, 0.04497), (-0.04785, 2.328e-10, 0.04785), (-0.04497, 0.02329, 0.04497), (-0.04497, 0.04497, 0.02329), (-0.04785, 0.04785, 1.164e-10), (-0.04497, 0.04497, -0.02329), (0.02329, 0.04497, -0.04497), (2.328e-10, 0.04785, -0.04785), (-0.02329, 0.04497, -0.04497), (-0.02329, 0.04497, 0.04497), (2.328e-10, 0.04785, 0.04785), (0.02329, 0.04497, 0.04497), (0.04497, 0.04497, 0.02329), (0.04785, 0.04785, 1.164e-10), (0.04497, 0.04497, -0.02329), (0.04497, -0.02329, -0.04497), (0.04785, -2.328e-10, -0.04785), (0.04497, 0.02329, -0.04497), (0.04497, 0.02329, 0.04497), (0.04785, -1.746e-10, 0.04785), (0.04497, -0.02329, 0.04497), (0.04497, -0.04497, 0.02329), (0.04785, -0.04785, 1.164e-10), (0.04497, -0.04497, -0.02329), (-0.02329, -0.04497, -0.04497), (-2.328e-10, -0.04785, -0.04785), (0.02329, -0.04497, -0.04497), (0.02329, -0.04497, 0.04497), (-2.91e-10, -0.04785, 0.04785), (-0.02329, -0.04497, 0.04497), (-0.05723, -0.02482, -0.02482), (-0.06137, -0.02615, -5.239e-10), (-0.05723, -0.02482, 0.02482), (-0.06137, 8.149e-10, -0.02615), (-0.0659, 4.657e-10, 0.0), (-0.06137, 5.821e-11, 0.02615), (-0.05723, 0.02482, -0.02482), (-0.06137, 0.02615, 9.313e-10), (-0.05723, 0.02482, 0.02482), (-0.02482, 0.05723, -0.02482), (-0.02615, 0.06137, -5.239e-10), (-0.02482, 0.05723, 0.02482), (8.149e-10, 0.06137, -0.02615), (4.657e-10, 0.0659, 0.0), (5.821e-11, 0.06137, 0.02615), (0.02482, 0.05723, -0.02482), (0.02615, 0.06137, 9.313e-10), (0.02482, 0.05723, 0.02482), (0.05723, 0.02482, -0.02482), (0.06137, 0.02615, -5.239e-10), (0.05723, 0.02482, 0.02482), (0.06137, -8.149e-10, -0.02615), (0.0659, -4.657e-10, 0.0), (0.06137, -5.821e-11, 0.02615), (0.05723, -0.02482, -0.02482), (0.06137, -0.02615, 9.313e-10), (0.05723, -0.02482, 0.02482), (0.02482, -0.05723, -0.02482), (0.02615, -0.06137, -5.239e-10), (0.02482, -0.05723, 0.02482), (-8.149e-10, -0.06137, -0.02615), (-4.657e-10, -0.0659, 0.0), (-5.821e-11, -0.06137, 0.02615), (-0.02482, -0.05723, -0.02482), (-0.02615, -0.06137, 9.313e-10), (-0.02482, -0.05723, 0.02482), (-0.02482, 0.02482, -0.05723), (-5.821e-11, 0.02615, -0.06137), (0.02482, 0.02482, -0.05723), (-0.02615, -5.821e-10, -0.06137), (5.821e-11, -4.657e-10, -0.0659), (0.02615, -5.821e-11, -0.06137), (-0.02482, -0.02482, -0.05723), (1.106e-09, -0.02615, -0.06137), (0.02482, -0.02482, -0.05723), (0.02482, 0.02482, 0.05723), (5.239e-10, 0.02615, 0.06137), (-0.02482, 0.02482, 0.05723), (0.02615, -5.821e-10, 0.06137), (-5.821e-11, -4.657e-10, 0.0659), (-0.02615, -5.821e-11, 0.06137), (0.02482, -0.02482, 0.05723), (-1.106e-09, -0.02615, 0.06137), (-0.02482, -0.02482, 0.05723), (-0.212, 0.1581, -0.2275), (-0.2206, 0.1823, -0.2361), (-0.2206, 0.1495, -0.2033), (-0.1878, 0.1495, -0.2361), (-0.1526, 0.1451, -0.2405), (-0.1901, 0.1309, -0.2056), (-0.1901, 0.18, -0.2547), (-0.1921, 0.2175, -0.2609), (-0.1526, 0.178, -0.2609), (-0.1526, 0.2175, -0.2678), (-0.115, 0.18, -0.2547), (-0.113, 0.2175, -0.2609), (-0.08449, 0.1823, -0.2361), (-0.1173, 0.1495, -0.2361), (-0.09316, 0.1581, -0.2275), (-0.115, 0.1309, -0.2056), (-0.113, 0.1246, -0.1681), (-0.1526, 0.1246, -0.2076), (-0.08449, 0.1495, -0.2033), (-0.08014, 0.1451, -0.1681), (-0.06595, 0.18, -0.2056), (-0.05967, 0.2175, -0.2076), (-0.05967, 0.178, -0.1681), (-0.05282, 0.2175, -0.1681), (-0.06595, 0.18, -0.1305), (-0.05967, 0.2175, -0.1285), (-0.08449, 0.1823, -0.09998), (-0.08449, 0.1495, -0.1328), (-0.09316, 0.1581, -0.1086), (-0.115, 0.1309, -0.1305), (-0.1526, 0.1246, -0.1285), (-0.1173, 0.1495, -0.09998), (-0.1526, 0.1451, -0.09562), (-0.115, 0.18, -0.08144), (-0.113, 0.2175, -0.07516), (-0.1526, 0.178, -0.07516), (-0.1526, 0.2175, -0.0683), (-0.1901, 0.18, -0.08144), (-0.1921, 0.2175, -0.07516), (-0.2206, 0.1823, -0.09998), (-0.1878, 0.1495, -0.09998), (-0.212, 0.1581, -0.1086), (-0.1901, 0.1309, -0.1305), (-0.1921, 0.1246, -0.1681), (-0.2206, 0.1495, -0.1328), (-0.225, 0.1451, -0.1681), (-0.2392, 0.18, -0.1305), (-0.2455, 0.178, -0.1681), (-0.2455, 0.2175, -0.1285), (-0.2523, 0.2175, -0.1681), (-0.2392, 0.2551, -0.1305), (-0.225, 0.2175, -0.09562), (-0.2206, 0.2528, -0.09998), (-0.212, 0.2769, -0.1086), (-0.1901, 0.2551, -0.08144), (-0.1526, 0.2571, -0.07516), (-0.1878, 0.2856, -0.09998), (-0.1526, 0.29, -0.09562), (-0.1901, 0.3042, -0.1305), (-0.1921, 0.3104, -0.1681), (-0.1526, 0.3104, -0.1285), (-0.2206, 0.2856, -0.1328), (-0.225, 0.29, -0.1681), (-0.2206, 0.2856, -0.2033), (-0.2455, 0.2571, -0.1681), (-0.2392, 0.2551, -0.2056), (-0.2455, 0.2175, -0.2076), (-0.2206, 0.2528, -0.2361), (-0.212, 0.2769, -0.2275), (-0.225, 0.2175, -0.2405), (-0.1901, 0.2551, -0.2547), (-0.1526, 0.2571, -0.2609), (-0.1878, 0.2856, -0.2361), (-0.1526, 0.29, -0.2405), (-0.1901, 0.3042, -0.2056), (-0.1526, 0.3104, -0.2076), (-0.1526, 0.3173, -0.1681), (-0.115, 0.3042, -0.2056), (-0.113, 0.3104, -0.1681), (-0.08449, 0.2856, -0.2033), (-0.1173, 0.2856, -0.2361), (-0.09316, 0.2769, -0.2275), (-0.115, 0.2551, -0.2547), (-0.08449, 0.2528, -0.2361), (-0.08014, 0.2175, -0.2405), (-0.06595, 0.2551, -0.2056), (-0.05967, 0.2571, -0.1681), (-0.06595, 0.2551, -0.1305), (-0.08014, 0.29, -0.1681), (-0.08449, 0.2856, -0.1328), (-0.09316, 0.2769, -0.1086), (-0.115, 0.3042, -0.1305), (-0.1173, 0.2856, -0.09998), (-0.115, 0.2551, -0.08144), (-0.08449, 0.2528, -0.09998), (-0.08014, 0.2175, -0.09562), (-0.2392, 0.18, -0.2056), (-0.1526, 0.1178, -0.1681)], [], [(44, 45, 48, 47), (45, 46, 49, 48), (47, 48, 51, 50), (48, 49, 52, 51), (0, 11, 44, 10), (11, 12, 45, 44), (12, 13, 46, 45), (13, 1, 14, 46), (46, 14, 15, 49), (49, 15, 16, 52), (52, 16, 3, 17), (51, 52, 17, 18), (50, 51, 18, 19), (8, 50, 19, 2), (9, 47, 50, 8), (10, 44, 47, 9), (53, 54, 57, 56), (54, 55, 58, 57), (56, 57, 60, 59), (57, 58, 61, 60), (2, 19, 53, 22), (19, 18, 54, 53), (18, 17, 55, 54), (17, 3, 23, 55), (55, 23, 24, 58), (58, 24, 25, 61), (61, 25, 7, 26), (60, 61, 26, 27), (59, 60, 27, 28), (20, 59, 28, 6), (21, 56, 59, 20), (22, 53, 56, 21), (62, 63, 66, 65), (63, 64, 67, 66), (65, 66, 69, 68), (66, 67, 70, 69), (6, 28, 62, 31), (28, 27, 63, 62), (27, 26, 64, 63), (26, 7, 32, 64), (64, 32, 33, 67), (67, 33, 34, 70), (70, 34, 5, 35), (69, 70, 35, 36), (68, 69, 36, 37), (29, 68, 37, 4), (30, 65, 68, 29), (31, 62, 65, 30), (71, 72, 75, 74), (72, 73, 76, 75), (74, 75, 78, 77), (75, 76, 79, 78), (4, 37, 71, 40), (37, 36, 72, 71), (36, 35, 73, 72), (35, 5, 41, 73), (73, 41, 42, 76), (76, 42, 43, 79), (79, 43, 1, 13), (78, 79, 13, 12), (77, 78, 12, 11), (38, 77, 11, 0), (39, 74, 77, 38), (40, 71, 74, 39), (80, 81, 84, 83), (81, 82, 85, 84), (83, 84, 87, 86), (84, 85, 88, 87), (2, 22, 80, 8), (22, 21, 81, 80), (21, 20, 82, 81), (20, 6, 31, 82), (82, 31, 30, 85), (85, 30, 29, 88), (88, 29, 4, 40), (87, 88, 40, 39), (86, 87, 39, 38), (10, 86, 38, 0), (9, 83, 86, 10), (8, 80, 83, 9), (89, 90, 93, 92), (90, 91, 94, 93), (92, 93, 96, 95), (93, 94, 97, 96), (7, 25, 89, 32), (25, 24, 90, 89), (24, 23, 91, 90), (23, 3, 16, 91), (91, 16, 15, 94), (94, 15, 14, 97), (97, 14, 1, 43), (96, 97, 43, 42), (95, 96, 42, 41), (34, 95, 41, 5), (33, 92, 95, 34), (32, 89, 92, 33), (99, 104, 101, 98), (98, 100, 194, 99), (101, 103, 100, 98), (104, 106, 102, 101), (102, 115, 103, 101), (167, 105, 104, 99), (105, 107, 106, 104), (107, 109, 108, 106), (106, 108, 111, 102), (109, 182, 110, 108), (108, 110, 112, 111), (111, 113, 115, 102), (112, 116, 113, 111), (116, 117, 114, 113), (113, 114, 195, 115), (118, 120, 117, 116), (110, 118, 116, 112), (182, 119, 118, 110), (119, 121, 120, 118), (121, 123, 122, 120), (120, 122, 125, 117), (123, 193, 124, 122), (122, 124, 126, 125), (125, 126, 129, 127), (117, 125, 127, 114), (114, 127, 128, 195), (127, 129, 130, 128), (124, 131, 129, 126), (131, 133, 130, 129), (193, 132, 131, 124), (132, 134, 133, 131), (134, 136, 135, 133), (133, 135, 138, 130), (136, 149, 137, 135), (135, 137, 139, 138), (128, 130, 138, 140), (140, 138, 139, 142), (195, 128, 140, 141), (141, 140, 142, 143), (143, 142, 144, 145), (142, 139, 137, 144), (145, 144, 146, 147), (144, 137, 149, 146), (147, 146, 148, 162), (146, 149, 150, 148), (152, 150, 149, 136), (154, 151, 150, 152), (148, 150, 151, 159), (155, 154, 152, 153), (153, 152, 136, 134), (159, 151, 154, 156), (156, 154, 155, 158), (160, 159, 156, 157), (157, 156, 158, 174), (162, 148, 159, 160), (161, 160, 157, 172), (163, 162, 160, 161), (164, 147, 162, 163), (167, 164, 163, 165), (165, 163, 161, 166), (166, 170, 168, 165), (165, 168, 105, 167), (170, 171, 169, 168), (168, 169, 107, 105), (170, 172, 173, 171), (166, 161, 172, 170), (172, 157, 174, 173), (173, 174, 176, 175), (171, 173, 175, 178), (175, 176, 186, 177), (178, 175, 177, 179), (178, 179, 181, 180), (171, 178, 180, 169), (169, 180, 109, 107), (180, 181, 182, 109), (181, 183, 119, 182), (179, 177, 183, 181), (177, 186, 184, 183), (183, 184, 121, 119), (186, 187, 185, 184), (184, 185, 123, 121), (176, 189, 187, 186), (187, 188, 192, 185), (189, 190, 188, 187), (158, 155, 190, 189), (174, 158, 189, 176), (190, 155, 153, 191), (188, 190, 191, 192), (191, 153, 134, 132), (192, 191, 132, 193), (185, 192, 193, 123), (99, 194, 164, 167), (194, 145, 147, 164), (100, 143, 145, 194), (103, 141, 143, 100), (115, 195, 141, 103)])
_uv = me_cube_002.uv_layers.new(name='UVMap')
_uv.uv.foreach_set('vector', [0.4375, 0.0625, 0.5, 0.0625, 0.5, 0.125, 0.4375, 0.125, 0.5, 0.0625, 0.5625, 0.0625, 0.5625, 0.125, 0.5, 0.125, 0.4375, 0.125, 0.5, 0.125, 0.5, 0.1875, 0.4375, 0.1875, 0.5, 0.125, 0.5625, 0.125, 0.5625, 0.1875, 0.5, 0.1875, 0.375, 0.0, 0.4375, 0.0, 0.4375, 0.0625, 0.375, 0.0625, 0.4375, 0.0, 0.5, 0.0, 0.5, 0.0625, 0.4375, 0.0625, 0.5, 0.0, 0.5625, 0.0, 0.5625, 0.0625, 0.5, 0.0625, 0.5625, 0.0, 0.625, 0.0, 0.625, 0.0625, 0.5625, 0.0625, 0.5625, 0.0625, 0.625, 0.0625, 0.625, 0.125, 0.5625, 0.125, 0.5625, 0.125, 0.625, 0.125, 0.625, 0.1875, 0.5625, 0.1875, 0.5625, 0.1875, 0.625, 0.1875, 0.625, 0.25, 0.5625, 0.25, 0.5, 0.1875, 0.5625, 0.1875, 0.5625, 0.25, 0.5, 0.25, 0.4375, 0.1875, 0.5, 0.1875, 0.5, 0.25, 0.4375, 0.25, 0.375, 0.1875, 0.4375, 0.1875, 0.4375, 0.25, 0.375, 0.25, 0.375, 0.125, 0.4375, 0.125, 0.4375, 0.1875, 0.375, 0.1875, 0.375, 0.0625, 0.4375, 0.0625, 0.4375, 0.125, 0.375, 0.125, 0.4375, 0.3125, 0.5, 0.3125, 0.5, 0.375, 0.4375, 0.375, 0.5, 0.3125, 0.5625, 0.3125, 0.5625, 0.375, 0.5, 0.375, 0.4375, 0.375, 0.5, 0.375, 0.5, 0.4375, 0.4375, 0.4375, 0.5, 0.375, 0.5625, 0.375, 0.5625, 0.4375, 0.5, 0.4375, 0.375, 0.25, 0.4375, 0.25, 0.4375, 0.3125, 0.375, 0.3125, 0.4375, 0.25, 0.5, 0.25, 0.5, 0.3125, 0.4375, 0.3125, 0.5, 0.25, 0.5625, 0.25, 0.5625, 0.3125, 0.5, 0.3125, 0.5625, 0.25, 0.625, 0.25, 0.625, 0.3125, 0.5625, 0.3125, 0.5625, 0.3125, 0.625, 0.3125, 0.625, 0.375, 0.5625, 0.375, 0.5625, 0.375, 0.625, 0.375, 0.625, 0.4375, 0.5625, 0.4375, 0.5625, 0.4375, 0.625, 0.4375, 0.625, 0.5, 0.5625, 0.5, 0.5, 0.4375, 0.5625, 0.4375, 0.5625, 0.5, 0.5, 0.5, 0.4375, 0.4375, 0.5, 0.4375, 0.5, 0.5, 0.4375, 0.5, 0.375, 0.4375, 0.4375, 0.4375, 0.4375, 0.5, 0.375, 0.5, 0.375, 0.375, 0.4375, 0.375, 0.4375, 0.4375, 0.375, 0.4375, 0.375, 0.3125, 0.4375, 0.3125, 0.4375, 0.375, 0.375, 0.375, 0.4375, 0.5625, 0.5, 0.5625, 0.5, 0.625, 0.4375, 0.625, 0.5, 0.5625, 0.5625, 0.5625, 0.5625, 0.625, 0.5, 0.625, 0.4375, 0.625, 0.5, 0.625, 0.5, 0.6875, 0.4375, 0.6875, 0.5, 0.625, 0.5625, 0.625, 0.5625, 0.6875, 0.5, 0.6875, 0.375, 0.5, 0.4375, 0.5, 0.4375, 0.5625, 0.375, 0.5625, 0.4375, 0.5, 0.5, 0.5, 0.5, 0.5625, 0.4375, 0.5625, 0.5, 0.5, 0.5625, 0.5, 0.5625, 0.5625, 0.5, 0.5625, 0.5625, 0.5, 0.625, 0.5, 0.625, 0.5625, 0.5625, 0.5625, 0.5625, 0.5625, 0.625, 0.5625, 0.625, 0.625, 0.5625, 0.625, 0.5625, 0.625, 0.625, 0.625, 0.625, 0.6875, 0.5625, 0.6875, 0.5625, 0.6875, 0.625, 0.6875, 0.625, 0.75, 0.5625, 0.75, 0.5, 0.6875, 0.5625, 0.6875, 0.5625, 0.75, 0.5, 0.75, 0.4375, 0.6875, 0.5, 0.6875, 0.5, 0.75, 0.4375, 0.75, 0.375, 0.6875, 0.4375, 0.6875, 0.4375, 0.75, 0.375, 0.75, 0.375, 0.625, 0.4375, 0.625, 0.4375, 0.6875, 0.375, 0.6875, 0.375, 0.5625, 0.4375, 0.5625, 0.4375, 0.625, 0.375, 0.625, 0.4375, 0.8125, 0.5, 0.8125, 0.5, 0.875, 0.4375, 0.875, 0.5, 0.8125, 0.5625, 0.8125, 0.5625, 0.875, 0.5, 0.875, 0.4375, 0.875, 0.5, 0.875, 0.5, 0.9375, 0.4375, 0.9375, 0.5, 0.875, 0.5625, 0.875, 0.5625, 0.9375, 0.5, 0.9375, 0.375, 0.75, 0.4375, 0.75, 0.4375, 0.8125, 0.375, 0.8125, 0.4375, 0.75, 0.5, 0.75, 0.5, 0.8125, 0.4375, 0.8125, 0.5, 0.75, 0.5625, 0.75, 0.5625, 0.8125, 0.5, 0.8125, 0.5625, 0.75, 0.625, 0.75, 0.625, 0.8125, 0.5625, 0.8125, 0.5625, 0.8125, 0.625, 0.8125, 0.625, 0.875, 0.5625, 0.875, 0.5625, 0.875, 0.625, 0.875, 0.625, 0.9375, 0.5625, 0.9375, 0.5625, 0.9375, 0.625, 0.9375, 0.625, 1.0, 0.5625, 1.0, 0.5, 0.9375, 0.5625, 0.9375, 0.5625, 1.0, 0.5, 1.0, 0.4375, 0.9375, 0.5, 0.9375, 0.5, 1.0, 0.4375, 1.0, 0.375, 0.9375, 0.4375, 0.9375, 0.4375, 1.0, 0.375, 1.0, 0.375, 0.875, 0.4375, 0.875, 0.4375, 0.9375, 0.375, 0.9375, 0.375, 0.8125, 0.4375, 0.8125, 0.4375, 0.875, 0.375, 0.875, 0.1875, 0.5625, 0.25, 0.5625, 0.25, 0.625, 0.1875, 0.625, 0.25, 0.5625, 0.3125, 0.5625, 0.3125, 0.625, 0.25, 0.625, 0.1875, 0.625, 0.25, 0.625, 0.25, 0.6875, 0.1875, 0.6875, 0.25, 0.625, 0.3125, 0.625, 0.3125, 0.6875, 0.25, 0.6875, 0.125, 0.5, 0.1875, 0.5, 0.1875, 0.5625, 0.125, 0.5625, 0.1875, 0.5, 0.25, 0.5, 0.25, 0.5625, 0.1875, 0.5625, 0.25, 0.5, 0.3125, 0.5, 0.3125, 0.5625, 0.25, 0.5625, 0.3125, 0.5, 0.375, 0.5, 0.375, 0.5625, 0.3125, 0.5625, 0.3125, 0.5625, 0.375, 0.5625, 0.375, 0.625, 0.3125, 0.625, 0.3125, 0.625, 0.375, 0.625, 0.375, 0.6875, 0.3125, 0.6875, 0.3125, 0.6875, 0.375, 0.6875, 0.375, 0.75, 0.3125, 0.75, 0.25, 0.6875, 0.3125, 0.6875, 0.3125, 0.75, 0.25, 0.75, 0.1875, 0.6875, 0.25, 0.6875, 0.25, 0.75, 0.1875, 0.75, 0.125, 0.6875, 0.1875, 0.6875, 0.1875, 0.75, 0.125, 0.75, 0.125, 0.625, 0.1875, 0.625, 0.1875, 0.6875, 0.125, 0.6875, 0.125, 0.5625, 0.1875, 0.5625, 0.1875, 0.625, 0.125, 0.625, 0.6875, 0.5625, 0.75, 0.5625, 0.75, 0.625, 0.6875, 0.625, 0.75, 0.5625, 0.8125, 0.5625, 0.8125, 0.625, 0.75, 0.625, 0.6875, 0.625, 0.75, 0.625, 0.75, 0.6875, 0.6875, 0.6875, 0.75, 0.625, 0.8125, 0.625, 0.8125, 0.6875, 0.75, 0.6875, 0.625, 0.5, 0.6875, 0.5, 0.6875, 0.5625, 0.625, 0.5625, 0.6875, 0.5, 0.75, 0.5, 0.75, 0.5625, 0.6875, 0.5625, 0.75, 0.5, 0.8125, 0.5, 0.8125, 0.5625, 0.75, 0.5625, 0.8125, 0.5, 0.875, 0.5, 0.875, 0.5625, 0.8125, 0.5625, 0.8125, 0.5625, 0.875, 0.5625, 0.875, 0.625, 0.8125, 0.625, 0.8125, 0.625, 0.875, 0.625, 0.875, 0.6875, 0.8125, 0.6875, 0.8125, 0.6875, 0.875, 0.6875, 0.875, 0.75, 0.8125, 0.75, 0.75, 0.6875, 0.8125, 0.6875, 0.8125, 0.75, 0.75, 0.75, 0.6875, 0.6875, 0.75, 0.6875, 0.75, 0.75, 0.6875, 0.75, 0.625, 0.6875, 0.6875, 0.6875, 0.6875, 0.75, 0.625, 0.75, 0.625, 0.625, 0.6875, 0.625, 0.6875, 0.6875, 0.625, 0.6875, 0.625, 0.5625, 0.6875, 0.5625, 0.6875, 0.625, 0.625, 0.625, 0.125, 0.6875, 0.1875, 0.6875, 0.1875, 0.75, 0.125, 0.75, 0.375, 0.0, 0.4375, 0.0, 0.4375, 0.0625, 0.375, 0.0625, 0.375, 0.9375, 0.4375, 0.9375, 0.4375, 1.0, 0.375, 1.0, 0.1875, 0.6875, 0.25, 0.6875, 0.25, 0.75, 0.1875, 0.75, 0.375, 0.875, 0.4375, 0.875, 0.4375, 0.9375, 0.375, 0.9375, 0.125, 0.625, 0.1875, 0.625, 0.1875, 0.6875, 0.125, 0.6875, 0.1875, 0.625, 0.25, 0.625, 0.25, 0.6875, 0.1875, 0.6875, 0.25, 0.625, 0.3125, 0.625, 0.3125, 0.6875, 0.25, 0.6875, 0.25, 0.6875, 0.3125, 0.6875, 0.3125, 0.75, 0.25, 0.75, 0.3125, 0.625, 0.375, 0.625, 0.375, 0.6875, 0.3125, 0.6875, 0.3125, 0.6875, 0.375, 0.6875, 0.375, 0.75, 0.3125, 0.75, 0.375, 0.8125, 0.4375, 0.8125, 0.4375, 0.875, 0.375, 0.875, 0.375, 0.75, 0.4375, 0.75, 0.4375, 0.8125, 0.375, 0.8125, 0.4375, 0.75, 0.5, 0.75, 0.5, 0.8125, 0.4375, 0.8125, 0.4375, 0.8125, 0.5, 0.8125, 0.5, 0.875, 0.4375, 0.875, 0.4375, 0.6875, 0.5, 0.6875, 0.5, 0.75, 0.4375, 0.75, 0.375, 0.6875, 0.4375, 0.6875, 0.4375, 0.75, 0.375, 0.75, 0.375, 0.625, 0.4375, 0.625, 0.4375, 0.6875, 0.375, 0.6875, 0.4375, 0.625, 0.5, 0.625, 0.5, 0.6875, 0.4375, 0.6875, 0.5, 0.625, 0.5625, 0.625, 0.5625, 0.6875, 0.5, 0.6875, 0.5, 0.6875, 0.5625, 0.6875, 0.5625, 0.75, 0.5, 0.75, 0.5625, 0.625, 0.625, 0.625, 0.625, 0.6875, 0.5625, 0.6875, 0.5625, 0.6875, 0.625, 0.6875, 0.625, 0.75, 0.5625, 0.75, 0.5625, 0.75, 0.625, 0.75, 0.625, 0.8125, 0.5625, 0.8125, 0.5, 0.75, 0.5625, 0.75, 0.5625, 0.8125, 0.5, 0.8125, 0.5, 0.8125, 0.5625, 0.8125, 0.5625, 0.875, 0.5, 0.875, 0.5625, 0.8125, 0.625, 0.8125, 0.625, 0.875, 0.5625, 0.875, 0.625, 0.6875, 0.6875, 0.6875, 0.6875, 0.75, 0.625, 0.75, 0.6875, 0.6875, 0.75, 0.6875, 0.75, 0.75, 0.6875, 0.75, 0.625, 0.625, 0.6875, 0.625, 0.6875, 0.6875, 0.625, 0.6875, 0.6875, 0.625, 0.75, 0.625, 0.75, 0.6875, 0.6875, 0.6875, 0.75, 0.625, 0.8125, 0.625, 0.8125, 0.6875, 0.75, 0.6875, 0.75, 0.6875, 0.8125, 0.6875, 0.8125, 0.75, 0.75, 0.75, 0.8125, 0.625, 0.875, 0.625, 0.875, 0.6875, 0.8125, 0.6875, 0.8125, 0.6875, 0.875, 0.6875, 0.875, 0.75, 0.8125, 0.75, 0.5625, 0.875, 0.625, 0.875, 0.625, 0.9375, 0.5625, 0.9375, 0.5625, 0.9375, 0.625, 0.9375, 0.625, 1.0, 0.5625, 1.0, 0.5, 0.875, 0.5625, 0.875, 0.5625, 0.9375, 0.5, 0.9375, 0.5, 0.9375, 0.5625, 0.9375, 0.5625, 1.0, 0.5, 1.0, 0.5, 0.0, 0.5625, 0.0, 0.5625, 0.0625, 0.5, 0.0625, 0.5625, 0.0, 0.625, 0.0, 0.625, 0.0625, 0.5625, 0.0625, 0.5, 0.0625, 0.5625, 0.0625, 0.5625, 0.125, 0.5, 0.125, 0.5625, 0.0625, 0.625, 0.0625, 0.625, 0.125, 0.5625, 0.125, 0.5, 0.125, 0.5625, 0.125, 0.5625, 0.1875, 0.5, 0.1875, 0.5625, 0.125, 0.625, 0.125, 0.625, 0.1875, 0.5625, 0.1875, 0.8125, 0.5625, 0.875, 0.5625, 0.875, 0.625, 0.8125, 0.625, 0.8125, 0.5, 0.875, 0.5, 0.875, 0.5625, 0.8125, 0.5625, 0.5625, 0.1875, 0.625, 0.1875, 0.625, 0.25, 0.5625, 0.25, 0.75, 0.5, 0.8125, 0.5, 0.8125, 0.5625, 0.75, 0.5625, 0.75, 0.5625, 0.8125, 0.5625, 0.8125, 0.625, 0.75, 0.625, 0.5625, 0.25, 0.625, 0.25, 0.625, 0.3125, 0.5625, 0.3125, 0.5625, 0.3125, 0.625, 0.3125, 0.625, 0.375, 0.5625, 0.375, 0.5, 0.25, 0.5625, 0.25, 0.5625, 0.3125, 0.5, 0.3125, 0.5, 0.3125, 0.5625, 0.3125, 0.5625, 0.375, 0.5, 0.375, 0.5, 0.1875, 0.5625, 0.1875, 0.5625, 0.25, 0.5, 0.25, 0.4375, 0.25, 0.5, 0.25, 0.5, 0.3125, 0.4375, 0.3125, 0.4375, 0.1875, 0.5, 0.1875, 0.5, 0.25, 0.4375, 0.25, 0.4375, 0.125, 0.5, 0.125, 0.5, 0.1875, 0.4375, 0.1875, 0.375, 0.125, 0.4375, 0.125, 0.4375, 0.1875, 0.375, 0.1875, 0.375, 0.1875, 0.4375, 0.1875, 0.4375, 0.25, 0.375, 0.25, 0.125, 0.5, 0.1875, 0.5, 0.1875, 0.5625, 0.125, 0.5625, 0.125, 0.5625, 0.1875, 0.5625, 0.1875, 0.625, 0.125, 0.625, 0.1875, 0.5, 0.25, 0.5, 0.25, 0.5625, 0.1875, 0.5625, 0.1875, 0.5625, 0.25, 0.5625, 0.25, 0.625, 0.1875, 0.625, 0.375, 0.3125, 0.4375, 0.3125, 0.4375, 0.375, 0.375, 0.375, 0.375, 0.25, 0.4375, 0.25, 0.4375, 0.3125, 0.375, 0.3125, 0.4375, 0.3125, 0.5, 0.3125, 0.5, 0.375, 0.4375, 0.375, 0.4375, 0.375, 0.5, 0.375, 0.5, 0.4375, 0.4375, 0.4375, 0.375, 0.375, 0.4375, 0.375, 0.4375, 0.4375, 0.375, 0.4375, 0.4375, 0.4375, 0.5, 0.4375, 0.5, 0.5, 0.4375, 0.5, 0.375, 0.4375, 0.4375, 0.4375, 0.4375, 0.5, 0.375, 0.5, 0.3125, 0.5, 0.375, 0.5, 0.375, 0.5625, 0.3125, 0.5625, 0.25, 0.5, 0.3125, 0.5, 0.3125, 0.5625, 0.25, 0.5625, 0.25, 0.5625, 0.3125, 0.5625, 0.3125, 0.625, 0.25, 0.625, 0.3125, 0.5625, 0.375, 0.5625, 0.375, 0.625, 0.3125, 0.625, 0.375, 0.5625, 0.4375, 0.5625, 0.4375, 0.625, 0.375, 0.625, 0.375, 0.5, 0.4375, 0.5, 0.4375, 0.5625, 0.375, 0.5625, 0.4375, 0.5, 0.5, 0.5, 0.5, 0.5625, 0.4375, 0.5625, 0.4375, 0.5625, 0.5, 0.5625, 0.5, 0.625, 0.4375, 0.625, 0.5, 0.5, 0.5625, 0.5, 0.5625, 0.5625, 0.5, 0.5625, 0.5, 0.5625, 0.5625, 0.5625, 0.5625, 0.625, 0.5, 0.625, 0.5, 0.4375, 0.5625, 0.4375, 0.5625, 0.5, 0.5, 0.5, 0.5625, 0.5, 0.625, 0.5, 0.625, 0.5625, 0.5625, 0.5625, 0.5625, 0.4375, 0.625, 0.4375, 0.625, 0.5, 0.5625, 0.5, 0.5625, 0.375, 0.625, 0.375, 0.625, 0.4375, 0.5625, 0.4375, 0.5, 0.375, 0.5625, 0.375, 0.5625, 0.4375, 0.5, 0.4375, 0.6875, 0.5, 0.75, 0.5, 0.75, 0.5625, 0.6875, 0.5625, 0.625, 0.5, 0.6875, 0.5, 0.6875, 0.5625, 0.625, 0.5625, 0.6875, 0.5625, 0.75, 0.5625, 0.75, 0.625, 0.6875, 0.625, 0.625, 0.5625, 0.6875, 0.5625, 0.6875, 0.625, 0.625, 0.625, 0.5625, 0.5625, 0.625, 0.5625, 0.625, 0.625, 0.5625, 0.625, 0.375, 0.0625, 0.4375, 0.0625, 0.4375, 0.125, 0.375, 0.125, 0.4375, 0.0625, 0.5, 0.0625, 0.5, 0.125, 0.4375, 0.125, 0.4375, 0.0, 0.5, 0.0, 0.5, 0.0625, 0.4375, 0.0625, 0.4375, 0.9375, 0.5, 0.9375, 0.5, 1.0, 0.4375, 1.0, 0.4375, 0.875, 0.5, 0.875, 0.5, 0.9375, 0.4375, 0.9375])
me_cube_002.update()
me_cube_009 = bpy.data.meshes.new('Cube.009')
me_cube_009.from_pydata([(0.05447, -0.02605, -0.2446), (0.04911, -0.0111, -0.2499), (0.04911, -0.03141, -0.2296), (0.06941, -0.03141, -0.2499), (0.09122, -0.0341, -0.2526), (0.06798, -0.04288, -0.2311), (0.06798, -0.01253, -0.2614), (0.06673, 0.0107, -0.2653), (0.09122, -0.01378, -0.2653), (0.09122, 0.0107, -0.2695), (0.1145, -0.01253, -0.2614), (0.1157, 0.0107, -0.2653), (0.1333, -0.0111, -0.2499), (0.113, -0.03141, -0.2499), (0.128, -0.02605, -0.2446), (0.1145, -0.04288, -0.2311), (0.1157, -0.04676, -0.2078), (0.09122, -0.04676, -0.2323), (0.1333, -0.03141, -0.2296), (0.136, -0.0341, -0.2078), (0.1448, -0.01253, -0.2311), (0.1487, 0.0107, -0.2323), (0.1487, -0.01378, -0.2078), (0.1529, 0.0107, -0.2078), (0.1448, -0.01253, -0.1846), (0.1487, 0.0107, -0.1833), (0.1333, -0.0111, -0.1657), (0.1333, -0.03141, -0.186), (0.128, -0.02605, -0.1711), (0.1145, -0.04288, -0.1846), (0.09122, -0.04676, -0.1833), (0.113, -0.03141, -0.1657), (0.09122, -0.0341, -0.163), (0.1145, -0.01253, -0.1542), (0.1157, 0.0107, -0.1504), (0.09122, -0.01378, -0.1504), (0.09122, 0.0107, -0.1461), (0.06798, -0.01253, -0.1542), (0.06673, 0.0107, -0.1504), (0.04911, -0.0111, -0.1657), (0.06941, -0.03141, -0.1657), (0.05447, -0.02605, -0.1711), (0.06798, -0.04288, -0.1846), (0.06673, -0.04676, -0.2078), (0.04911, -0.03141, -0.186), (0.04642, -0.0341, -0.2078), (0.03764, -0.01253, -0.1846), (0.03375, -0.01378, -0.2078), (0.03375, 0.0107, -0.1833), (0.02952, 0.0107, -0.2078), (0.03764, 0.03394, -0.1846), (0.04642, 0.0107, -0.163), (0.04911, 0.03251, -0.1657), (0.05447, 0.04745, -0.1711), (0.06798, 0.03394, -0.1542), (0.09122, 0.03519, -0.1504), (0.06941, 0.05281, -0.1657), (0.09122, 0.05551, -0.163), (0.06798, 0.06428, -0.1846), (0.06673, 0.06817, -0.2078), (0.09122, 0.06817, -0.1833), (0.04911, 0.05281, -0.186), (0.04642, 0.05551, -0.2078), (0.04911, 0.05281, -0.2296), (0.03375, 0.03519, -0.2078), (0.03764, 0.03394, -0.2311), (0.03375, 0.0107, -0.2323), (0.04911, 0.03251, -0.2499), (0.05447, 0.04745, -0.2446), (0.04642, 0.0107, -0.2526), (0.06798, 0.03394, -0.2614), (0.09122, 0.03519, -0.2653), (0.06941, 0.05281, -0.2499), (0.09122, 0.05551, -0.2526), (0.06798, 0.06428, -0.2311), (0.09122, 0.06817, -0.2323), (0.09122, 0.07241, -0.2078), (0.1145, 0.06428, -0.2311), (0.1157, 0.06817, -0.2078), (0.1333, 0.05281, -0.2296), (0.113, 0.05281, -0.2499), (0.128, 0.04745, -0.2446), (0.1145, 0.03394, -0.2614), (0.1333, 0.03251, -0.2499), (0.136, 0.0107, -0.2526), (0.1448, 0.03394, -0.2311), (0.1487, 0.03519, -0.2078), (0.1448, 0.03394, -0.1846), (0.136, 0.05551, -0.2078), (0.1333, 0.05281, -0.186), (0.128, 0.04745, -0.1711), (0.1145, 0.06428, -0.1846), (0.113, 0.05281, -0.1657), (0.1145, 0.03394, -0.1542), (0.1333, 0.03251, -0.1657), (0.136, 0.0107, -0.163), (0.03764, -0.01253, -0.2311), (0.09122, -0.051, -0.2078)], [], [(1, 6, 3, 0), (0, 2, 96, 1), (3, 5, 2, 0), (6, 8, 4, 3), (4, 17, 5, 3), (69, 7, 6, 1), (7, 9, 8, 6), (9, 11, 10, 8), (8, 10, 13, 4), (11, 84, 12, 10), (10, 12, 14, 13), (13, 15, 17, 4), (14, 18, 15, 13), (18, 19, 16, 15), (15, 16, 97, 17), (20, 22, 19, 18), (12, 20, 18, 14), (84, 21, 20, 12), (21, 23, 22, 20), (23, 25, 24, 22), (22, 24, 27, 19), (25, 95, 26, 24), (24, 26, 28, 27), (27, 28, 31, 29), (19, 27, 29, 16), (16, 29, 30, 97), (29, 31, 32, 30), (26, 33, 31, 28), (33, 35, 32, 31), (95, 34, 33, 26), (34, 36, 35, 33), (36, 38, 37, 35), (35, 37, 40, 32), (38, 51, 39, 37), (37, 39, 41, 40), (30, 32, 40, 42), (42, 40, 41, 44), (97, 30, 42, 43), (43, 42, 44, 45), (45, 44, 46, 47), (44, 41, 39, 46), (47, 46, 48, 49), (46, 39, 51, 48), (49, 48, 50, 64), (48, 51, 52, 50), (54, 52, 51, 38), (56, 53, 52, 54), (50, 52, 53, 61), (57, 56, 54, 55), (55, 54, 38, 36), (61, 53, 56, 58), (58, 56, 57, 60), (62, 61, 58, 59), (59, 58, 60, 76), (64, 50, 61, 62), (63, 62, 59, 74), (65, 64, 62, 63), (66, 49, 64, 65), (69, 66, 65, 67), (67, 65, 63, 68), (68, 72, 70, 67), (67, 70, 7, 69), (72, 73, 71, 70), (70, 71, 9, 7), (72, 74, 75, 73), (68, 63, 74, 72), (74, 59, 76, 75), (75, 76, 78, 77), (73, 75, 77, 80), (77, 78, 88, 79), (80, 77, 79, 81), (80, 81, 83, 82), (73, 80, 82, 71), (71, 82, 11, 9), (82, 83, 84, 11), (83, 85, 21, 84), (81, 79, 85, 83), (79, 88, 86, 85), (85, 86, 23, 21), (88, 89, 87, 86), (86, 87, 25, 23), (78, 91, 89, 88), (89, 90, 94, 87), (91, 92, 90, 89), (60, 57, 92, 91), (76, 60, 91, 78), (92, 57, 55, 93), (90, 92, 93, 94), (93, 55, 36, 34), (94, 93, 34, 95), (87, 94, 95, 25), (1, 96, 66, 69), (96, 47, 49, 66), (2, 45, 47, 96), (5, 43, 45, 2), (17, 97, 43, 5)])
_uv = me_cube_009.uv_layers.new(name='UVMap')
_uv.uv.foreach_set('vector', [0.125, 0.6875, 0.1875, 0.6875, 0.1875, 0.75, 0.125, 0.75, 0.375, 0.0, 0.4375, 0.0, 0.4375, 0.0625, 0.375, 0.0625, 0.375, 0.9375, 0.4375, 0.9375, 0.4375, 1.0, 0.375, 1.0, 0.1875, 0.6875, 0.25, 0.6875, 0.25, 0.75, 0.1875, 0.75, 0.375, 0.875, 0.4375, 0.875, 0.4375, 0.9375, 0.375, 0.9375, 0.125, 0.625, 0.1875, 0.625, 0.1875, 0.6875, 0.125, 0.6875, 0.1875, 0.625, 0.25, 0.625, 0.25, 0.6875, 0.1875, 0.6875, 0.25, 0.625, 0.3125, 0.625, 0.3125, 0.6875, 0.25, 0.6875, 0.25, 0.6875, 0.3125, 0.6875, 0.3125, 0.75, 0.25, 0.75, 0.3125, 0.625, 0.375, 0.625, 0.375, 0.6875, 0.3125, 0.6875, 0.3125, 0.6875, 0.375, 0.6875, 0.375, 0.75, 0.3125, 0.75, 0.375, 0.8125, 0.4375, 0.8125, 0.4375, 0.875, 0.375, 0.875, 0.375, 0.75, 0.4375, 0.75, 0.4375, 0.8125, 0.375, 0.8125, 0.4375, 0.75, 0.5, 0.75, 0.5, 0.8125, 0.4375, 0.8125, 0.4375, 0.8125, 0.5, 0.8125, 0.5, 0.875, 0.4375, 0.875, 0.4375, 0.6875, 0.5, 0.6875, 0.5, 0.75, 0.4375, 0.75, 0.375, 0.6875, 0.4375, 0.6875, 0.4375, 0.75, 0.375, 0.75, 0.375, 0.625, 0.4375, 0.625, 0.4375, 0.6875, 0.375, 0.6875, 0.4375, 0.625, 0.5, 0.625, 0.5, 0.6875, 0.4375, 0.6875, 0.5, 0.625, 0.5625, 0.625, 0.5625, 0.6875, 0.5, 0.6875, 0.5, 0.6875, 0.5625, 0.6875, 0.5625, 0.75, 0.5, 0.75, 0.5625, 0.625, 0.625, 0.625, 0.625, 0.6875, 0.5625, 0.6875, 0.5625, 0.6875, 0.625, 0.6875, 0.625, 0.75, 0.5625, 0.75, 0.5625, 0.75, 0.625, 0.75, 0.625, 0.8125, 0.5625, 0.8125, 0.5, 0.75, 0.5625, 0.75, 0.5625, 0.8125, 0.5, 0.8125, 0.5, 0.8125, 0.5625, 0.8125, 0.5625, 0.875, 0.5, 0.875, 0.5625, 0.8125, 0.625, 0.8125, 0.625, 0.875, 0.5625, 0.875, 0.625, 0.6875, 0.6875, 0.6875, 0.6875, 0.75, 0.625, 0.75, 0.6875, 0.6875, 0.75, 0.6875, 0.75, 0.75, 0.6875, 0.75, 0.625, 0.625, 0.6875, 0.625, 0.6875, 0.6875, 0.625, 0.6875, 0.6875, 0.625, 0.75, 0.625, 0.75, 0.6875, 0.6875, 0.6875, 0.75, 0.625, 0.8125, 0.625, 0.8125, 0.6875, 0.75, 0.6875, 0.75, 0.6875, 0.8125, 0.6875, 0.8125, 0.75, 0.75, 0.75, 0.8125, 0.625, 0.875, 0.625, 0.875, 0.6875, 0.8125, 0.6875, 0.8125, 0.6875, 0.875, 0.6875, 0.875, 0.75, 0.8125, 0.75, 0.5625, 0.875, 0.625, 0.875, 0.625, 0.9375, 0.5625, 0.9375, 0.5625, 0.9375, 0.625, 0.9375, 0.625, 1.0, 0.5625, 1.0, 0.5, 0.875, 0.5625, 0.875, 0.5625, 0.9375, 0.5, 0.9375, 0.5, 0.9375, 0.5625, 0.9375, 0.5625, 1.0, 0.5, 1.0, 0.5, 0.0, 0.5625, 0.0, 0.5625, 0.0625, 0.5, 0.0625, 0.5625, 0.0, 0.625, 0.0, 0.625, 0.0625, 0.5625, 0.0625, 0.5, 0.0625, 0.5625, 0.0625, 0.5625, 0.125, 0.5, 0.125, 0.5625, 0.0625, 0.625, 0.0625, 0.625, 0.125, 0.5625, 0.125, 0.5, 0.125, 0.5625, 0.125, 0.5625, 0.1875, 0.5, 0.1875, 0.5625, 0.125, 0.625, 0.125, 0.625, 0.1875, 0.5625, 0.1875, 0.8125, 0.5625, 0.875, 0.5625, 0.875, 0.625, 0.8125, 0.625, 0.8125, 0.5, 0.875, 0.5, 0.875, 0.5625, 0.8125, 0.5625, 0.5625, 0.1875, 0.625, 0.1875, 0.625, 0.25, 0.5625, 0.25, 0.75, 0.5, 0.8125, 0.5, 0.8125, 0.5625, 0.75, 0.5625, 0.75, 0.5625, 0.8125, 0.5625, 0.8125, 0.625, 0.75, 0.625, 0.5625, 0.25, 0.625, 0.25, 0.625, 0.3125, 0.5625, 0.3125, 0.5625, 0.3125, 0.625, 0.3125, 0.625, 0.375, 0.5625, 0.375, 0.5, 0.25, 0.5625, 0.25, 0.5625, 0.3125, 0.5, 0.3125, 0.5, 0.3125, 0.5625, 0.3125, 0.5625, 0.375, 0.5, 0.375, 0.5, 0.1875, 0.5625, 0.1875, 0.5625, 0.25, 0.5, 0.25, 0.4375, 0.25, 0.5, 0.25, 0.5, 0.3125, 0.4375, 0.3125, 0.4375, 0.1875, 0.5, 0.1875, 0.5, 0.25, 0.4375, 0.25, 0.4375, 0.125, 0.5, 0.125, 0.5, 0.1875, 0.4375, 0.1875, 0.375, 0.125, 0.4375, 0.125, 0.4375, 0.1875, 0.375, 0.1875, 0.375, 0.1875, 0.4375, 0.1875, 0.4375, 0.25, 0.375, 0.25, 0.125, 0.5, 0.1875, 0.5, 0.1875, 0.5625, 0.125, 0.5625, 0.125, 0.5625, 0.1875, 0.5625, 0.1875, 0.625, 0.125, 0.625, 0.1875, 0.5, 0.25, 0.5, 0.25, 0.5625, 0.1875, 0.5625, 0.1875, 0.5625, 0.25, 0.5625, 0.25, 0.625, 0.1875, 0.625, 0.375, 0.3125, 0.4375, 0.3125, 0.4375, 0.375, 0.375, 0.375, 0.375, 0.25, 0.4375, 0.25, 0.4375, 0.3125, 0.375, 0.3125, 0.4375, 0.3125, 0.5, 0.3125, 0.5, 0.375, 0.4375, 0.375, 0.4375, 0.375, 0.5, 0.375, 0.5, 0.4375, 0.4375, 0.4375, 0.375, 0.375, 0.4375, 0.375, 0.4375, 0.4375, 0.375, 0.4375, 0.4375, 0.4375, 0.5, 0.4375, 0.5, 0.5, 0.4375, 0.5, 0.375, 0.4375, 0.4375, 0.4375, 0.4375, 0.5, 0.375, 0.5, 0.3125, 0.5, 0.375, 0.5, 0.375, 0.5625, 0.3125, 0.5625, 0.25, 0.5, 0.3125, 0.5, 0.3125, 0.5625, 0.25, 0.5625, 0.25, 0.5625, 0.3125, 0.5625, 0.3125, 0.625, 0.25, 0.625, 0.3125, 0.5625, 0.375, 0.5625, 0.375, 0.625, 0.3125, 0.625, 0.375, 0.5625, 0.4375, 0.5625, 0.4375, 0.625, 0.375, 0.625, 0.375, 0.5, 0.4375, 0.5, 0.4375, 0.5625, 0.375, 0.5625, 0.4375, 0.5, 0.5, 0.5, 0.5, 0.5625, 0.4375, 0.5625, 0.4375, 0.5625, 0.5, 0.5625, 0.5, 0.625, 0.4375, 0.625, 0.5, 0.5, 0.5625, 0.5, 0.5625, 0.5625, 0.5, 0.5625, 0.5, 0.5625, 0.5625, 0.5625, 0.5625, 0.625, 0.5, 0.625, 0.5, 0.4375, 0.5625, 0.4375, 0.5625, 0.5, 0.5, 0.5, 0.5625, 0.5, 0.625, 0.5, 0.625, 0.5625, 0.5625, 0.5625, 0.5625, 0.4375, 0.625, 0.4375, 0.625, 0.5, 0.5625, 0.5, 0.5625, 0.375, 0.625, 0.375, 0.625, 0.4375, 0.5625, 0.4375, 0.5, 0.375, 0.5625, 0.375, 0.5625, 0.4375, 0.5, 0.4375, 0.6875, 0.5, 0.75, 0.5, 0.75, 0.5625, 0.6875, 0.5625, 0.625, 0.5, 0.6875, 0.5, 0.6875, 0.5625, 0.625, 0.5625, 0.6875, 0.5625, 0.75, 0.5625, 0.75, 0.625, 0.6875, 0.625, 0.625, 0.5625, 0.6875, 0.5625, 0.6875, 0.625, 0.625, 0.625, 0.5625, 0.5625, 0.625, 0.5625, 0.625, 0.625, 0.5625, 0.625, 0.375, 0.0625, 0.4375, 0.0625, 0.4375, 0.125, 0.375, 0.125, 0.4375, 0.0625, 0.5, 0.0625, 0.5, 0.125, 0.4375, 0.125, 0.4375, 0.0, 0.5, 0.0, 0.5, 0.0625, 0.4375, 0.0625, 0.4375, 0.9375, 0.5, 0.9375, 0.5, 1.0, 0.4375, 1.0, 0.4375, 0.875, 0.5, 0.875, 0.5, 0.9375, 0.4375, 0.9375])
me_cube_009.update()
me_cube_010 = bpy.data.meshes.new('Cube.010')
me_cube_010.from_pydata([(0.1892, 0.2298, -0.01278), (0.1821, 0.2498, -0.01996), (0.1821, 0.2226, 0.00723), (0.2092, 0.2226, -0.01996), (0.2384, 0.219, -0.02356), (0.2073, 0.2072, 0.00531), (0.2073, 0.2478, -0.03531), (0.2057, 0.279, -0.04051), (0.2384, 0.2462, -0.04051), (0.2384, 0.279, -0.04619), (0.2696, 0.2478, -0.03531), (0.2712, 0.279, -0.04051), (0.2948, 0.2498, -0.01996), (0.2676, 0.2226, -0.01996), (0.2876, 0.2298, -0.01278), (0.2696, 0.2072, 0.00531), (0.2712, 0.202, 0.03642), (0.2384, 0.202, 0.003639), (0.2948, 0.2226, 0.00723), (0.2984, 0.219, 0.03642), (0.3102, 0.2478, 0.00531), (0.3154, 0.279, 0.003639), (0.3154, 0.2462, 0.03642), (0.321, 0.279, 0.03642), (0.3102, 0.2478, 0.06753), (0.3154, 0.279, 0.0692), (0.2948, 0.2498, 0.0928), (0.2948, 0.2226, 0.06561), (0.2876, 0.2298, 0.08562), (0.2696, 0.2072, 0.06753), (0.2384, 0.202, 0.0692), (0.2676, 0.2226, 0.0928), (0.2384, 0.219, 0.0964), (0.2696, 0.2478, 0.1082), (0.2712, 0.279, 0.1134), (0.2384, 0.2462, 0.1134), (0.2384, 0.279, 0.119), (0.2073, 0.2478, 0.1082), (0.2057, 0.279, 0.1134), (0.1821, 0.2498, 0.0928), (0.2092, 0.2226, 0.0928), (0.1892, 0.2298, 0.08562), (0.2073, 0.2072, 0.06753), (0.2057, 0.202, 0.03642), (0.1821, 0.2226, 0.06561), (0.1785, 0.219, 0.03642), (0.1667, 0.2478, 0.06753), (0.1615, 0.2462, 0.03642), (0.1615, 0.279, 0.0692), (0.1558, 0.279, 0.03642), (0.1667, 0.3101, 0.06753), (0.1785, 0.279, 0.0964), (0.1821, 0.3082, 0.0928), (0.1892, 0.3282, 0.08562), (0.2073, 0.3101, 0.1082), (0.2384, 0.3117, 0.1134), (0.2092, 0.3353, 0.0928), (0.2384, 0.3389, 0.0964), (0.2073, 0.3507, 0.06753), (0.2057, 0.3559, 0.03642), (0.2384, 0.3559, 0.0692), (0.1821, 0.3353, 0.06561), (0.1785, 0.3389, 0.03642), (0.1821, 0.3353, 0.00723), (0.1615, 0.3117, 0.03642), (0.1667, 0.3101, 0.00531), (0.1615, 0.279, 0.003639), (0.1821, 0.3082, -0.01996), (0.1892, 0.3282, -0.01278), (0.1785, 0.279, -0.02356), (0.2073, 0.3101, -0.03531), (0.2384, 0.3117, -0.04051), (0.2092, 0.3353, -0.01996), (0.2384, 0.3389, -0.02356), (0.2073, 0.3507, 0.00531), (0.2384, 0.3559, 0.003639), (0.2384, 0.3616, 0.03642), (0.2696, 0.3507, 0.00531), (0.2712, 0.3559, 0.03642), (0.2948, 0.3353, 0.00723), (0.2676, 0.3353, -0.01996), (0.2876, 0.3282, -0.01278), (0.2696, 0.3101, -0.03531), (0.2948, 0.3082, -0.01996), (0.2984, 0.279, -0.02356), (0.3102, 0.3101, 0.00531), (0.3154, 0.3117, 0.03642), (0.3102, 0.3101, 0.06753), (0.2984, 0.3389, 0.03642), (0.2948, 0.3353, 0.06561), (0.2876, 0.3282, 0.08562), (0.2696, 0.3507, 0.06753), (0.2676, 0.3353, 0.0928), (0.2696, 0.3101, 0.1082), (0.2948, 0.3082, 0.0928), (0.2984, 0.279, 0.0964), (0.1667, 0.2478, 0.00531), (0.2384, 0.1964, 0.03642)], [], [(1, 6, 3, 0), (0, 2, 96, 1), (3, 5, 2, 0), (6, 8, 4, 3), (4, 17, 5, 3), (69, 7, 6, 1), (7, 9, 8, 6), (9, 11, 10, 8), (8, 10, 13, 4), (11, 84, 12, 10), (10, 12, 14, 13), (13, 15, 17, 4), (14, 18, 15, 13), (18, 19, 16, 15), (15, 16, 97, 17), (20, 22, 19, 18), (12, 20, 18, 14), (84, 21, 20, 12), (21, 23, 22, 20), (23, 25, 24, 22), (22, 24, 27, 19), (25, 95, 26, 24), (24, 26, 28, 27), (27, 28, 31, 29), (19, 27, 29, 16), (16, 29, 30, 97), (29, 31, 32, 30), (26, 33, 31, 28), (33, 35, 32, 31), (95, 34, 33, 26), (34, 36, 35, 33), (36, 38, 37, 35), (35, 37, 40, 32), (38, 51, 39, 37), (37, 39, 41, 40), (30, 32, 40, 42), (42, 40, 41, 44), (97, 30, 42, 43), (43, 42, 44, 45), (45, 44, 46, 47), (44, 41, 39, 46), (47, 46, 48, 49), (46, 39, 51, 48), (49, 48, 50, 64), (48, 51, 52, 50), (54, 52, 51, 38), (56, 53, 52, 54), (50, 52, 53, 61), (57, 56, 54, 55), (55, 54, 38, 36), (61, 53, 56, 58), (58, 56, 57, 60), (62, 61, 58, 59), (59, 58, 60, 76), (64, 50, 61, 62), (63, 62, 59, 74), (65, 64, 62, 63), (66, 49, 64, 65), (69, 66, 65, 67), (67, 65, 63, 68), (68, 72, 70, 67), (67, 70, 7, 69), (72, 73, 71, 70), (70, 71, 9, 7), (72, 74, 75, 73), (68, 63, 74, 72), (74, 59, 76, 75), (75, 76, 78, 77), (73, 75, 77, 80), (77, 78, 88, 79), (80, 77, 79, 81), (80, 81, 83, 82), (73, 80, 82, 71), (71, 82, 11, 9), (82, 83, 84, 11), (83, 85, 21, 84), (81, 79, 85, 83), (79, 88, 86, 85), (85, 86, 23, 21), (88, 89, 87, 86), (86, 87, 25, 23), (78, 91, 89, 88), (89, 90, 94, 87), (91, 92, 90, 89), (60, 57, 92, 91), (76, 60, 91, 78), (92, 57, 55, 93), (90, 92, 93, 94), (93, 55, 36, 34), (94, 93, 34, 95), (87, 94, 95, 25), (1, 96, 66, 69), (96, 47, 49, 66), (2, 45, 47, 96), (5, 43, 45, 2), (17, 97, 43, 5)])
_uv = me_cube_010.uv_layers.new(name='UVMap')
_uv.uv.foreach_set('vector', [0.125, 0.6875, 0.1875, 0.6875, 0.1875, 0.75, 0.125, 0.75, 0.375, 0.0, 0.4375, 0.0, 0.4375, 0.0625, 0.375, 0.0625, 0.375, 0.9375, 0.4375, 0.9375, 0.4375, 1.0, 0.375, 1.0, 0.1875, 0.6875, 0.25, 0.6875, 0.25, 0.75, 0.1875, 0.75, 0.375, 0.875, 0.4375, 0.875, 0.4375, 0.9375, 0.375, 0.9375, 0.125, 0.625, 0.1875, 0.625, 0.1875, 0.6875, 0.125, 0.6875, 0.1875, 0.625, 0.25, 0.625, 0.25, 0.6875, 0.1875, 0.6875, 0.25, 0.625, 0.3125, 0.625, 0.3125, 0.6875, 0.25, 0.6875, 0.25, 0.6875, 0.3125, 0.6875, 0.3125, 0.75, 0.25, 0.75, 0.3125, 0.625, 0.375, 0.625, 0.375, 0.6875, 0.3125, 0.6875, 0.3125, 0.6875, 0.375, 0.6875, 0.375, 0.75, 0.3125, 0.75, 0.375, 0.8125, 0.4375, 0.8125, 0.4375, 0.875, 0.375, 0.875, 0.375, 0.75, 0.4375, 0.75, 0.4375, 0.8125, 0.375, 0.8125, 0.4375, 0.75, 0.5, 0.75, 0.5, 0.8125, 0.4375, 0.8125, 0.4375, 0.8125, 0.5, 0.8125, 0.5, 0.875, 0.4375, 0.875, 0.4375, 0.6875, 0.5, 0.6875, 0.5, 0.75, 0.4375, 0.75, 0.375, 0.6875, 0.4375, 0.6875, 0.4375, 0.75, 0.375, 0.75, 0.375, 0.625, 0.4375, 0.625, 0.4375, 0.6875, 0.375, 0.6875, 0.4375, 0.625, 0.5, 0.625, 0.5, 0.6875, 0.4375, 0.6875, 0.5, 0.625, 0.5625, 0.625, 0.5625, 0.6875, 0.5, 0.6875, 0.5, 0.6875, 0.5625, 0.6875, 0.5625, 0.75, 0.5, 0.75, 0.5625, 0.625, 0.625, 0.625, 0.625, 0.6875, 0.5625, 0.6875, 0.5625, 0.6875, 0.625, 0.6875, 0.625, 0.75, 0.5625, 0.75, 0.5625, 0.75, 0.625, 0.75, 0.625, 0.8125, 0.5625, 0.8125, 0.5, 0.75, 0.5625, 0.75, 0.5625, 0.8125, 0.5, 0.8125, 0.5, 0.8125, 0.5625, 0.8125, 0.5625, 0.875, 0.5, 0.875, 0.5625, 0.8125, 0.625, 0.8125, 0.625, 0.875, 0.5625, 0.875, 0.625, 0.6875, 0.6875, 0.6875, 0.6875, 0.75, 0.625, 0.75, 0.6875, 0.6875, 0.75, 0.6875, 0.75, 0.75, 0.6875, 0.75, 0.625, 0.625, 0.6875, 0.625, 0.6875, 0.6875, 0.625, 0.6875, 0.6875, 0.625, 0.75, 0.625, 0.75, 0.6875, 0.6875, 0.6875, 0.75, 0.625, 0.8125, 0.625, 0.8125, 0.6875, 0.75, 0.6875, 0.75, 0.6875, 0.8125, 0.6875, 0.8125, 0.75, 0.75, 0.75, 0.8125, 0.625, 0.875, 0.625, 0.875, 0.6875, 0.8125, 0.6875, 0.8125, 0.6875, 0.875, 0.6875, 0.875, 0.75, 0.8125, 0.75, 0.5625, 0.875, 0.625, 0.875, 0.625, 0.9375, 0.5625, 0.9375, 0.5625, 0.9375, 0.625, 0.9375, 0.625, 1.0, 0.5625, 1.0, 0.5, 0.875, 0.5625, 0.875, 0.5625, 0.9375, 0.5, 0.9375, 0.5, 0.9375, 0.5625, 0.9375, 0.5625, 1.0, 0.5, 1.0, 0.5, 0.0, 0.5625, 0.0, 0.5625, 0.0625, 0.5, 0.0625, 0.5625, 0.0, 0.625, 0.0, 0.625, 0.0625, 0.5625, 0.0625, 0.5, 0.0625, 0.5625, 0.0625, 0.5625, 0.125, 0.5, 0.125, 0.5625, 0.0625, 0.625, 0.0625, 0.625, 0.125, 0.5625, 0.125, 0.5, 0.125, 0.5625, 0.125, 0.5625, 0.1875, 0.5, 0.1875, 0.5625, 0.125, 0.625, 0.125, 0.625, 0.1875, 0.5625, 0.1875, 0.8125, 0.5625, 0.875, 0.5625, 0.875, 0.625, 0.8125, 0.625, 0.8125, 0.5, 0.875, 0.5, 0.875, 0.5625, 0.8125, 0.5625, 0.5625, 0.1875, 0.625, 0.1875, 0.625, 0.25, 0.5625, 0.25, 0.75, 0.5, 0.8125, 0.5, 0.8125, 0.5625, 0.75, 0.5625, 0.75, 0.5625, 0.8125, 0.5625, 0.8125, 0.625, 0.75, 0.625, 0.5625, 0.25, 0.625, 0.25, 0.625, 0.3125, 0.5625, 0.3125, 0.5625, 0.3125, 0.625, 0.3125, 0.625, 0.375, 0.5625, 0.375, 0.5, 0.25, 0.5625, 0.25, 0.5625, 0.3125, 0.5, 0.3125, 0.5, 0.3125, 0.5625, 0.3125, 0.5625, 0.375, 0.5, 0.375, 0.5, 0.1875, 0.5625, 0.1875, 0.5625, 0.25, 0.5, 0.25, 0.4375, 0.25, 0.5, 0.25, 0.5, 0.3125, 0.4375, 0.3125, 0.4375, 0.1875, 0.5, 0.1875, 0.5, 0.25, 0.4375, 0.25, 0.4375, 0.125, 0.5, 0.125, 0.5, 0.1875, 0.4375, 0.1875, 0.375, 0.125, 0.4375, 0.125, 0.4375, 0.1875, 0.375, 0.1875, 0.375, 0.1875, 0.4375, 0.1875, 0.4375, 0.25, 0.375, 0.25, 0.125, 0.5, 0.1875, 0.5, 0.1875, 0.5625, 0.125, 0.5625, 0.125, 0.5625, 0.1875, 0.5625, 0.1875, 0.625, 0.125, 0.625, 0.1875, 0.5, 0.25, 0.5, 0.25, 0.5625, 0.1875, 0.5625, 0.1875, 0.5625, 0.25, 0.5625, 0.25, 0.625, 0.1875, 0.625, 0.375, 0.3125, 0.4375, 0.3125, 0.4375, 0.375, 0.375, 0.375, 0.375, 0.25, 0.4375, 0.25, 0.4375, 0.3125, 0.375, 0.3125, 0.4375, 0.3125, 0.5, 0.3125, 0.5, 0.375, 0.4375, 0.375, 0.4375, 0.375, 0.5, 0.375, 0.5, 0.4375, 0.4375, 0.4375, 0.375, 0.375, 0.4375, 0.375, 0.4375, 0.4375, 0.375, 0.4375, 0.4375, 0.4375, 0.5, 0.4375, 0.5, 0.5, 0.4375, 0.5, 0.375, 0.4375, 0.4375, 0.4375, 0.4375, 0.5, 0.375, 0.5, 0.3125, 0.5, 0.375, 0.5, 0.375, 0.5625, 0.3125, 0.5625, 0.25, 0.5, 0.3125, 0.5, 0.3125, 0.5625, 0.25, 0.5625, 0.25, 0.5625, 0.3125, 0.5625, 0.3125, 0.625, 0.25, 0.625, 0.3125, 0.5625, 0.375, 0.5625, 0.375, 0.625, 0.3125, 0.625, 0.375, 0.5625, 0.4375, 0.5625, 0.4375, 0.625, 0.375, 0.625, 0.375, 0.5, 0.4375, 0.5, 0.4375, 0.5625, 0.375, 0.5625, 0.4375, 0.5, 0.5, 0.5, 0.5, 0.5625, 0.4375, 0.5625, 0.4375, 0.5625, 0.5, 0.5625, 0.5, 0.625, 0.4375, 0.625, 0.5, 0.5, 0.5625, 0.5, 0.5625, 0.5625, 0.5, 0.5625, 0.5, 0.5625, 0.5625, 0.5625, 0.5625, 0.625, 0.5, 0.625, 0.5, 0.4375, 0.5625, 0.4375, 0.5625, 0.5, 0.5, 0.5, 0.5625, 0.5, 0.625, 0.5, 0.625, 0.5625, 0.5625, 0.5625, 0.5625, 0.4375, 0.625, 0.4375, 0.625, 0.5, 0.5625, 0.5, 0.5625, 0.375, 0.625, 0.375, 0.625, 0.4375, 0.5625, 0.4375, 0.5, 0.375, 0.5625, 0.375, 0.5625, 0.4375, 0.5, 0.4375, 0.6875, 0.5, 0.75, 0.5, 0.75, 0.5625, 0.6875, 0.5625, 0.625, 0.5, 0.6875, 0.5, 0.6875, 0.5625, 0.625, 0.5625, 0.6875, 0.5625, 0.75, 0.5625, 0.75, 0.625, 0.6875, 0.625, 0.625, 0.5625, 0.6875, 0.5625, 0.6875, 0.625, 0.625, 0.625, 0.5625, 0.5625, 0.625, 0.5625, 0.625, 0.625, 0.5625, 0.625, 0.375, 0.0625, 0.4375, 0.0625, 0.4375, 0.125, 0.375, 0.125, 0.4375, 0.0625, 0.5, 0.0625, 0.5, 0.125, 0.4375, 0.125, 0.4375, 0.0, 0.5, 0.0, 0.5, 0.0625, 0.4375, 0.0625, 0.4375, 0.9375, 0.5, 0.9375, 0.5, 1.0, 0.4375, 1.0, 0.4375, 0.875, 0.5, 0.875, 0.5, 0.9375, 0.4375, 0.9375])
me_cube_010.update()
me_cube_011 = bpy.data.meshes.new('Cube.011')
me_cube_011.from_pydata([(-0.08408, 0.006323, -0.2862), (-0.09126, 0.02633, -0.2933), (-0.09126, -0.0008536, -0.2662), (-0.06407, -0.0008536, -0.2933), (-0.03488, -0.004459, -0.297), (-0.06599, -0.01621, -0.2681), (-0.06599, 0.02441, -0.3087), (-0.06766, 0.05552, -0.3139), (-0.03488, 0.02274, -0.3139), (-0.03488, 0.05552, -0.3196), (-0.003771, 0.02441, -0.3087), (-0.0021, 0.05552, -0.3139), (0.0215, 0.02633, -0.2933), (-0.00569, -0.0008536, -0.2933), (0.01432, 0.006323, -0.2862), (-0.003771, -0.01621, -0.2681), (-0.0021, -0.02141, -0.237), (-0.03488, -0.02141, -0.2698), (0.0215, -0.0008536, -0.2662), (0.0251, -0.004459, -0.237), (0.03685, 0.02441, -0.2681), (0.04205, 0.05552, -0.2698), (0.04205, 0.02274, -0.237), (0.04773, 0.05552, -0.237), (0.03685, 0.02441, -0.2059), (0.04205, 0.05552, -0.2042), (0.0215, 0.02633, -0.1806), (0.0215, -0.0008536, -0.2078), (0.01432, 0.006323, -0.1878), (-0.003771, -0.01621, -0.2059), (-0.03488, -0.02141, -0.2042), (-0.00569, -0.0008536, -0.1806), (-0.03488, -0.004459, -0.177), (-0.003771, 0.02441, -0.1652), (-0.0021, 0.05552, -0.16), (-0.03488, 0.02274, -0.16), (-0.03488, 0.05552, -0.1544), (-0.06599, 0.02441, -0.1652), (-0.06766, 0.05552, -0.16), (-0.09126, 0.02633, -0.1806), (-0.06407, -0.0008536, -0.1806), (-0.08408, 0.006323, -0.1878), (-0.06599, -0.01621, -0.2059), (-0.06766, -0.02141, -0.237), (-0.09126, -0.0008536, -0.2078), (-0.09486, -0.004459, -0.237), (-0.1066, 0.02441, -0.2059), (-0.1118, 0.02274, -0.237), (-0.1118, 0.05552, -0.2042), (-0.1175, 0.05552, -0.237), (-0.1066, 0.08664, -0.2059), (-0.09486, 0.05552, -0.177), (-0.09126, 0.08472, -0.1806), (-0.08408, 0.1047, -0.1878), (-0.06599, 0.08664, -0.1652), (-0.03488, 0.08831, -0.16), (-0.06407, 0.1119, -0.1806), (-0.03488, 0.1155, -0.177), (-0.06599, 0.1273, -0.2059), (-0.06766, 0.1325, -0.237), (-0.03488, 0.1325, -0.2042), (-0.09126, 0.1119, -0.2078), (-0.09486, 0.1155, -0.237), (-0.09126, 0.1119, -0.2662), (-0.1118, 0.08831, -0.237), (-0.1066, 0.08664, -0.2681), (-0.1118, 0.05552, -0.2698), (-0.09126, 0.08472, -0.2933), (-0.08408, 0.1047, -0.2862), (-0.09486, 0.05552, -0.297), (-0.06599, 0.08664, -0.3087), (-0.03488, 0.08831, -0.3139), (-0.06407, 0.1119, -0.2933), (-0.03488, 0.1155, -0.297), (-0.06599, 0.1273, -0.2681), (-0.03488, 0.1325, -0.2698), (-0.03488, 0.1381, -0.237), (-0.003771, 0.1273, -0.2681), (-0.0021, 0.1325, -0.237), (0.0215, 0.1119, -0.2662), (-0.00569, 0.1119, -0.2933), (0.01432, 0.1047, -0.2862), (-0.003771, 0.08664, -0.3087), (0.0215, 0.08472, -0.2933), (0.0251, 0.05552, -0.297), (0.03685, 0.08664, -0.2681), (0.04205, 0.08831, -0.237), (0.03685, 0.08664, -0.2059), (0.0251, 0.1155, -0.237), (0.0215, 0.1119, -0.2078), (0.01432, 0.1047, -0.1878), (-0.003771, 0.1273, -0.2059), (-0.00569, 0.1119, -0.1806), (-0.003771, 0.08664, -0.1652), (0.0215, 0.08472, -0.1806), (0.0251, 0.05552, -0.177), (-0.1066, 0.02441, -0.2681), (-0.03488, -0.02709, -0.237)], [], [(1, 6, 3, 0), (0, 2, 96, 1), (3, 5, 2, 0), (6, 8, 4, 3), (4, 17, 5, 3), (69, 7, 6, 1), (7, 9, 8, 6), (9, 11, 10, 8), (8, 10, 13, 4), (11, 84, 12, 10), (10, 12, 14, 13), (13, 15, 17, 4), (14, 18, 15, 13), (18, 19, 16, 15), (15, 16, 97, 17), (20, 22, 19, 18), (12, 20, 18, 14), (84, 21, 20, 12), (21, 23, 22, 20), (23, 25, 24, 22), (22, 24, 27, 19), (25, 95, 26, 24), (24, 26, 28, 27), (27, 28, 31, 29), (19, 27, 29, 16), (16, 29, 30, 97), (29, 31, 32, 30), (26, 33, 31, 28), (33, 35, 32, 31), (95, 34, 33, 26), (34, 36, 35, 33), (36, 38, 37, 35), (35, 37, 40, 32), (38, 51, 39, 37), (37, 39, 41, 40), (30, 32, 40, 42), (42, 40, 41, 44), (97, 30, 42, 43), (43, 42, 44, 45), (45, 44, 46, 47), (44, 41, 39, 46), (47, 46, 48, 49), (46, 39, 51, 48), (49, 48, 50, 64), (48, 51, 52, 50), (54, 52, 51, 38), (56, 53, 52, 54), (50, 52, 53, 61), (57, 56, 54, 55), (55, 54, 38, 36), (61, 53, 56, 58), (58, 56, 57, 60), (62, 61, 58, 59), (59, 58, 60, 76), (64, 50, 61, 62), (63, 62, 59, 74), (65, 64, 62, 63), (66, 49, 64, 65), (69, 66, 65, 67), (67, 65, 63, 68), (68, 72, 70, 67), (67, 70, 7, 69), (72, 73, 71, 70), (70, 71, 9, 7), (72, 74, 75, 73), (68, 63, 74, 72), (74, 59, 76, 75), (75, 76, 78, 77), (73, 75, 77, 80), (77, 78, 88, 79), (80, 77, 79, 81), (80, 81, 83, 82), (73, 80, 82, 71), (71, 82, 11, 9), (82, 83, 84, 11), (83, 85, 21, 84), (81, 79, 85, 83), (79, 88, 86, 85), (85, 86, 23, 21), (88, 89, 87, 86), (86, 87, 25, 23), (78, 91, 89, 88), (89, 90, 94, 87), (91, 92, 90, 89), (60, 57, 92, 91), (76, 60, 91, 78), (92, 57, 55, 93), (90, 92, 93, 94), (93, 55, 36, 34), (94, 93, 34, 95), (87, 94, 95, 25), (1, 96, 66, 69), (96, 47, 49, 66), (2, 45, 47, 96), (5, 43, 45, 2), (17, 97, 43, 5)])
_uv = me_cube_011.uv_layers.new(name='UVMap')
_uv.uv.foreach_set('vector', [0.125, 0.6875, 0.1875, 0.6875, 0.1875, 0.75, 0.125, 0.75, 0.375, 0.0, 0.4375, 0.0, 0.4375, 0.0625, 0.375, 0.0625, 0.375, 0.9375, 0.4375, 0.9375, 0.4375, 1.0, 0.375, 1.0, 0.1875, 0.6875, 0.25, 0.6875, 0.25, 0.75, 0.1875, 0.75, 0.375, 0.875, 0.4375, 0.875, 0.4375, 0.9375, 0.375, 0.9375, 0.125, 0.625, 0.1875, 0.625, 0.1875, 0.6875, 0.125, 0.6875, 0.1875, 0.625, 0.25, 0.625, 0.25, 0.6875, 0.1875, 0.6875, 0.25, 0.625, 0.3125, 0.625, 0.3125, 0.6875, 0.25, 0.6875, 0.25, 0.6875, 0.3125, 0.6875, 0.3125, 0.75, 0.25, 0.75, 0.3125, 0.625, 0.375, 0.625, 0.375, 0.6875, 0.3125, 0.6875, 0.3125, 0.6875, 0.375, 0.6875, 0.375, 0.75, 0.3125, 0.75, 0.375, 0.8125, 0.4375, 0.8125, 0.4375, 0.875, 0.375, 0.875, 0.375, 0.75, 0.4375, 0.75, 0.4375, 0.8125, 0.375, 0.8125, 0.4375, 0.75, 0.5, 0.75, 0.5, 0.8125, 0.4375, 0.8125, 0.4375, 0.8125, 0.5, 0.8125, 0.5, 0.875, 0.4375, 0.875, 0.4375, 0.6875, 0.5, 0.6875, 0.5, 0.75, 0.4375, 0.75, 0.375, 0.6875, 0.4375, 0.6875, 0.4375, 0.75, 0.375, 0.75, 0.375, 0.625, 0.4375, 0.625, 0.4375, 0.6875, 0.375, 0.6875, 0.4375, 0.625, 0.5, 0.625, 0.5, 0.6875, 0.4375, 0.6875, 0.5, 0.625, 0.5625, 0.625, 0.5625, 0.6875, 0.5, 0.6875, 0.5, 0.6875, 0.5625, 0.6875, 0.5625, 0.75, 0.5, 0.75, 0.5625, 0.625, 0.625, 0.625, 0.625, 0.6875, 0.5625, 0.6875, 0.5625, 0.6875, 0.625, 0.6875, 0.625, 0.75, 0.5625, 0.75, 0.5625, 0.75, 0.625, 0.75, 0.625, 0.8125, 0.5625, 0.8125, 0.5, 0.75, 0.5625, 0.75, 0.5625, 0.8125, 0.5, 0.8125, 0.5, 0.8125, 0.5625, 0.8125, 0.5625, 0.875, 0.5, 0.875, 0.5625, 0.8125, 0.625, 0.8125, 0.625, 0.875, 0.5625, 0.875, 0.625, 0.6875, 0.6875, 0.6875, 0.6875, 0.75, 0.625, 0.75, 0.6875, 0.6875, 0.75, 0.6875, 0.75, 0.75, 0.6875, 0.75, 0.625, 0.625, 0.6875, 0.625, 0.6875, 0.6875, 0.625, 0.6875, 0.6875, 0.625, 0.75, 0.625, 0.75, 0.6875, 0.6875, 0.6875, 0.75, 0.625, 0.8125, 0.625, 0.8125, 0.6875, 0.75, 0.6875, 0.75, 0.6875, 0.8125, 0.6875, 0.8125, 0.75, 0.75, 0.75, 0.8125, 0.625, 0.875, 0.625, 0.875, 0.6875, 0.8125, 0.6875, 0.8125, 0.6875, 0.875, 0.6875, 0.875, 0.75, 0.8125, 0.75, 0.5625, 0.875, 0.625, 0.875, 0.625, 0.9375, 0.5625, 0.9375, 0.5625, 0.9375, 0.625, 0.9375, 0.625, 1.0, 0.5625, 1.0, 0.5, 0.875, 0.5625, 0.875, 0.5625, 0.9375, 0.5, 0.9375, 0.5, 0.9375, 0.5625, 0.9375, 0.5625, 1.0, 0.5, 1.0, 0.5, 0.0, 0.5625, 0.0, 0.5625, 0.0625, 0.5, 0.0625, 0.5625, 0.0, 0.625, 0.0, 0.625, 0.0625, 0.5625, 0.0625, 0.5, 0.0625, 0.5625, 0.0625, 0.5625, 0.125, 0.5, 0.125, 0.5625, 0.0625, 0.625, 0.0625, 0.625, 0.125, 0.5625, 0.125, 0.5, 0.125, 0.5625, 0.125, 0.5625, 0.1875, 0.5, 0.1875, 0.5625, 0.125, 0.625, 0.125, 0.625, 0.1875, 0.5625, 0.1875, 0.8125, 0.5625, 0.875, 0.5625, 0.875, 0.625, 0.8125, 0.625, 0.8125, 0.5, 0.875, 0.5, 0.875, 0.5625, 0.8125, 0.5625, 0.5625, 0.1875, 0.625, 0.1875, 0.625, 0.25, 0.5625, 0.25, 0.75, 0.5, 0.8125, 0.5, 0.8125, 0.5625, 0.75, 0.5625, 0.75, 0.5625, 0.8125, 0.5625, 0.8125, 0.625, 0.75, 0.625, 0.5625, 0.25, 0.625, 0.25, 0.625, 0.3125, 0.5625, 0.3125, 0.5625, 0.3125, 0.625, 0.3125, 0.625, 0.375, 0.5625, 0.375, 0.5, 0.25, 0.5625, 0.25, 0.5625, 0.3125, 0.5, 0.3125, 0.5, 0.3125, 0.5625, 0.3125, 0.5625, 0.375, 0.5, 0.375, 0.5, 0.1875, 0.5625, 0.1875, 0.5625, 0.25, 0.5, 0.25, 0.4375, 0.25, 0.5, 0.25, 0.5, 0.3125, 0.4375, 0.3125, 0.4375, 0.1875, 0.5, 0.1875, 0.5, 0.25, 0.4375, 0.25, 0.4375, 0.125, 0.5, 0.125, 0.5, 0.1875, 0.4375, 0.1875, 0.375, 0.125, 0.4375, 0.125, 0.4375, 0.1875, 0.375, 0.1875, 0.375, 0.1875, 0.4375, 0.1875, 0.4375, 0.25, 0.375, 0.25, 0.125, 0.5, 0.1875, 0.5, 0.1875, 0.5625, 0.125, 0.5625, 0.125, 0.5625, 0.1875, 0.5625, 0.1875, 0.625, 0.125, 0.625, 0.1875, 0.5, 0.25, 0.5, 0.25, 0.5625, 0.1875, 0.5625, 0.1875, 0.5625, 0.25, 0.5625, 0.25, 0.625, 0.1875, 0.625, 0.375, 0.3125, 0.4375, 0.3125, 0.4375, 0.375, 0.375, 0.375, 0.375, 0.25, 0.4375, 0.25, 0.4375, 0.3125, 0.375, 0.3125, 0.4375, 0.3125, 0.5, 0.3125, 0.5, 0.375, 0.4375, 0.375, 0.4375, 0.375, 0.5, 0.375, 0.5, 0.4375, 0.4375, 0.4375, 0.375, 0.375, 0.4375, 0.375, 0.4375, 0.4375, 0.375, 0.4375, 0.4375, 0.4375, 0.5, 0.4375, 0.5, 0.5, 0.4375, 0.5, 0.375, 0.4375, 0.4375, 0.4375, 0.4375, 0.5, 0.375, 0.5, 0.3125, 0.5, 0.375, 0.5, 0.375, 0.5625, 0.3125, 0.5625, 0.25, 0.5, 0.3125, 0.5, 0.3125, 0.5625, 0.25, 0.5625, 0.25, 0.5625, 0.3125, 0.5625, 0.3125, 0.625, 0.25, 0.625, 0.3125, 0.5625, 0.375, 0.5625, 0.375, 0.625, 0.3125, 0.625, 0.375, 0.5625, 0.4375, 0.5625, 0.4375, 0.625, 0.375, 0.625, 0.375, 0.5, 0.4375, 0.5, 0.4375, 0.5625, 0.375, 0.5625, 0.4375, 0.5, 0.5, 0.5, 0.5, 0.5625, 0.4375, 0.5625, 0.4375, 0.5625, 0.5, 0.5625, 0.5, 0.625, 0.4375, 0.625, 0.5, 0.5, 0.5625, 0.5, 0.5625, 0.5625, 0.5, 0.5625, 0.5, 0.5625, 0.5625, 0.5625, 0.5625, 0.625, 0.5, 0.625, 0.5, 0.4375, 0.5625, 0.4375, 0.5625, 0.5, 0.5, 0.5, 0.5625, 0.5, 0.625, 0.5, 0.625, 0.5625, 0.5625, 0.5625, 0.5625, 0.4375, 0.625, 0.4375, 0.625, 0.5, 0.5625, 0.5, 0.5625, 0.375, 0.625, 0.375, 0.625, 0.4375, 0.5625, 0.4375, 0.5, 0.375, 0.5625, 0.375, 0.5625, 0.4375, 0.5, 0.4375, 0.6875, 0.5, 0.75, 0.5, 0.75, 0.5625, 0.6875, 0.5625, 0.625, 0.5, 0.6875, 0.5, 0.6875, 0.5625, 0.625, 0.5625, 0.6875, 0.5625, 0.75, 0.5625, 0.75, 0.625, 0.6875, 0.625, 0.625, 0.5625, 0.6875, 0.5625, 0.6875, 0.625, 0.625, 0.625, 0.5625, 0.5625, 0.625, 0.5625, 0.625, 0.625, 0.5625, 0.625, 0.375, 0.0625, 0.4375, 0.0625, 0.4375, 0.125, 0.375, 0.125, 0.4375, 0.0625, 0.5, 0.0625, 0.5, 0.125, 0.4375, 0.125, 0.4375, 0.0, 0.5, 0.0, 0.5, 0.0625, 0.4375, 0.0625, 0.4375, 0.9375, 0.5, 0.9375, 0.5, 1.0, 0.4375, 1.0, 0.4375, 0.875, 0.5, 0.875, 0.5, 0.9375, 0.4375, 0.9375])
me_cube_011.update()

# ---- objects
ob_plane = bpy.data.objects.new('Plane', me_plane)
ob_rat = bpy.data.objects.new('rat', me_cube_003)
ob_camera = bpy.data.objects.new('Camera', cam_camera)
ob_sun = bpy.data.objects.new('Sun', light_sun)
ob_point = bpy.data.objects.new('Point', light_point_002)
ob_point_001 = bpy.data.objects.new('Point.001', light_point_003)
ob_cheese = bpy.data.objects.new('cheese', me_cube_001)
ob_hole = bpy.data.objects.new('hole', me_cube_002)
ob_hole_002 = bpy.data.objects.new('hole.002', me_cube_009)
ob_hole_003 = bpy.data.objects.new('hole.003', me_cube_010)
ob_hole_004 = bpy.data.objects.new('hole.004', me_cube_011)

# ---- transforms, parenting, visibility, modifiers, constraints
ob_plane.location = (0.0, 0.0, 0.0)
ob_rat.location = (0.0, 0.0, 0.0)
_m = ob_rat.modifiers.new('Mirror', 'MIRROR')
_m = ob_rat.modifiers.new('Subdivision', 'SUBSURF')
_m.render_levels = 1
_m = ob_rat.modifiers.new('Solidify', 'SOLIDIFY')
_m.thickness = 0.008
_m.offset = -0.5
_m.material_offset = 1
_m.use_flip_normals = True
ob_camera.location = (2.923, -2.653, 2.289)
ob_camera.rotation_euler = (1.061, 7.173e-07, 0.8308)
ob_sun.location = (-2.019, -0.3389, 5.389)
ob_point.location = (1.0, 1.0, 2.0)
ob_point_001.location = (-1.0, -1.0, 1.0)
ob_cheese.location = (0.0, 0.0, 0.2)
ob_cheese.scale = (0.2, 0.2, 0.2)
_m = ob_cheese.modifiers.new('Bevel', 'BEVEL')
_m.segments = 2
_m = ob_cheese.modifiers.new('Boolean', 'BOOLEAN')
_m = ob_cheese.modifiers.new('Auto Smooth', 'NODES')
_m.node_group = ng_auto_smooth
_gi = [s.identifier for s in ng_auto_smooth.interface.items_tree if s.item_type == 'SOCKET' and s.in_out == 'INPUT']
_m[_gi[1]] = 0.5236  # Angle
ob_hole.location = (-0.06325, -0.1555, 0.3076)
ob_hole.scale = (1.027, 1.027, 1.027)
ob_hole_002.location = (-0.06325, -0.1555, 0.3076)
ob_hole_002.scale = (1.027, 1.027, 1.027)
ob_hole_003.location = (-0.06325, -0.1555, 0.3076)
ob_hole_003.scale = (1.027, 1.027, 1.027)
ob_hole_004.location = (-0.06325, -0.1555, 0.3076)
ob_hole_004.scale = (1.027, 1.027, 1.027)

# ---- collection membership
col_collection.objects.link(ob_plane)
col_collection.objects.link(ob_rat)
col_collection.objects.link(ob_camera)
col_collection.objects.link(ob_sun)
col_collection.objects.link(ob_point)
col_collection.objects.link(ob_point_001)
col_cheese_collection.objects.link(ob_cheese)
col_collection_3.objects.link(ob_hole)
col_collection_3.objects.link(ob_hole_002)
col_collection_3.objects.link(ob_hole_003)
col_collection_3.objects.link(ob_hole_004)

# ---- scene / render settings (as saved in the file)
scene.camera = ob_camera
scene.frame_start = 1; scene.frame_end = 250; scene.frame_set(1)
scene.render.engine = 'BLENDER_EEVEE_NEXT'
scene.cycles.sampling_pattern = 'TABULATED_SOBOL'
scene.view_settings.view_transform = 'Filmic'
bpy.context.view_layer.update()
